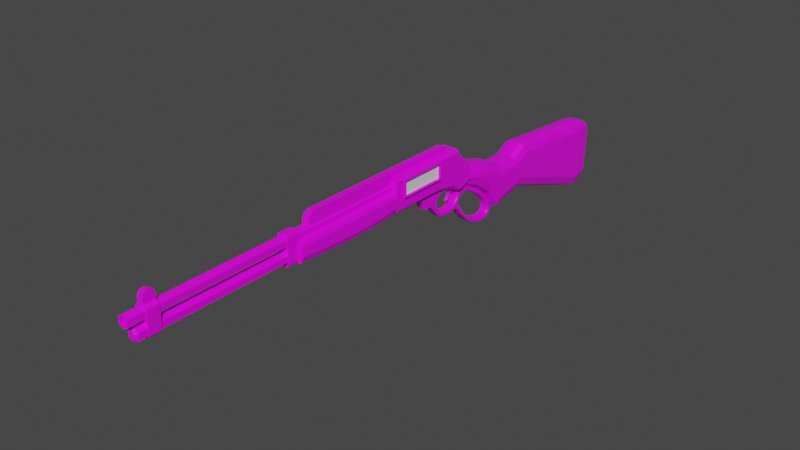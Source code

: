 # Source: LL-30.blend  (saved by Blender 3.2.14; exported with 4.5.12 LTS)
import bpy
from mathutils import Matrix  # noqa: F401  (used for matrix-valued properties, if any)

bpy.ops.wm.read_factory_settings(use_empty=True)
scene = bpy.context.scene
scene.name = 'Scene'

# ---- collections
col_collection = bpy.data.collections.new('Collection'); scene.collection.children.link(col_collection)

# ---- images (referenced by path relative to the original .blend; pixels are not part of the script)
import os
ASSET_DIR = os.environ.get("B2B_ASSET_DIR", "")  # directory of the original .blend (textures are referenced by path, not embedded)
HERE = os.path.dirname(os.path.abspath(__file__))  # packed textures are extracted next to this script under _unpacked/

def load_image(name, relpath, width, height, colorspace="sRGB"):
    """Load a texture the original file referenced (path relative to the .blend, or extracted next to this script)."""
    p = next((c for c in (os.path.join(HERE, relpath), os.path.join(ASSET_DIR, relpath)) if relpath and os.path.exists(c)), "")
    if p:
        img = bpy.data.images.load(p, check_existing=True)
        img.name = name
    else:  # same state as the original file: an image datablock whose file is absent (Cycles renders it pink)
        img = bpy.data.images.new(name, width, height)
        img.source = "FILE"
        img.filepath = "//" + (relpath or name)
    img.colorspace_settings.name = colorspace
    return img
img_8x8base_png_001 = load_image('8x8Base.png.001', '8x8Base.png', 1024, 1024, 'sRGB')

# ---- materials (node trees are filled in below, after node groups)
mat_material = bpy.data.materials.new('Material')
mat_material.alpha_threshold = 0.0
mat_material.use_transparent_shadow = False
mat_material.line_color = (0.0, 0.0, 0.0, 1.0)
mat_material_001 = bpy.data.materials.new('Material.001')
mat_material_001.use_transparent_shadow = False

# ---- material node trees
mat_material.use_nodes = True; mat_material.node_tree.nodes.clear()
_N = mat_material.node_tree.nodes; _L = mat_material.node_tree.links
n0 = _N.new('ShaderNodeOutputMaterial'); n0.name = 'Material Output'; n0.location = (300, 300)
n1 = _N.new('ShaderNodeBsdfPrincipled'); n1.name = 'Principled BSDF'; n1.location = (10, 300)
n1.distribution = 'GGX'
n1.subsurface_method = 'RANDOM_WALK_SKIN'
n1.inputs[2].default_value = 0.4
n1.inputs[3].default_value = 1.45
n1.inputs[27].default_value = (0.0, 0.0, 0.0, 1.0)
n1.inputs[28].default_value = 1.0
n2 = _N.new('ShaderNodeTexImage'); n2.name = 'Image Texture'; n2.location = (-546, 175)
n2.image = img_8x8base_png_001
n2.interpolation = 'Closest'
_L.new(n1.outputs[0], n0.inputs[0])
_L.new(n2.outputs[0], n1.inputs[0])
n0.is_active_output = True
mat_material_001.use_nodes = True; mat_material_001.node_tree.nodes.clear()
_N = mat_material_001.node_tree.nodes; _L = mat_material_001.node_tree.links
n0 = _N.new('ShaderNodeBsdfPrincipled'); n0.name = 'Principled BSDF'; n0.location = (10, 300)
n0.distribution = 'GGX'
n0.subsurface_method = 'RANDOM_WALK_SKIN'
n0.inputs[3].default_value = 1.45
n0.inputs[27].default_value = (0.0, 0.0, 0.0, 1.0)
n0.inputs[28].default_value = 1.0
n1 = _N.new('ShaderNodeOutputMaterial'); n1.name = 'Material Output'; n1.location = (300, 300)
_L.new(n0.outputs[0], n1.inputs[0])
n1.is_active_output = True

# ---- world
world_world = bpy.data.worlds.new('World'); scene.world = world_world
world_world.use_nodes = True; world_world.node_tree.nodes.clear()
_N = world_world.node_tree.nodes; _L = world_world.node_tree.links
n0 = _N.new('ShaderNodeOutputWorld'); n0.name = 'World Output'; n0.location = (300, 300)
n1 = _N.new('ShaderNodeBackground'); n1.name = 'Background'; n1.location = (10, 300)
n1.inputs[0].default_value = (0.05088, 0.05088, 0.05088, 1.0)
_L.new(n1.outputs[0], n0.inputs[0])
n0.is_active_output = True
world_world.color = (0.05088, 0.05088, 0.05088)
world_world.use_sun_shadow = False
world_world.sun_shadow_jitter_overblur = 0.0

# ---- meshes
me_cube = bpy.data.meshes.new('Cube')
me_cube.from_pydata([(0.05072, 0.1639, 0.172), (0.07511, -0.4091, 0.1614), (0.07511, -0.4091, 0.05416), (0.0, 0.156, -0.1069), (0.0, -0.4863, 0.197), (0.0, -0.4863, -0.06459), (0.0, 0.1641, 0.1862), (0.0, 0.6781, -0.09179), (0.0, 0.6643, -0.4413), (0.0, 0.868, -0.09377), (0.0, 0.8759, -0.3998), (0.0, 0.9906, -0.0285), (0.0, 0.953, -0.382), (0.0, 1.786, -0.09377), (0.0, 1.746, -0.6529), (0.0, 0.4358, -0.2089), (0.0, 0.5787, -0.3122), (0.0, 0.5456, -0.02949), (0.0, 0.4071, 0.01106), (0.0, 0.9293, -0.06113), (0.0, 0.9125, -0.3711), (0.07511, -0.04965, 0.1614), (0.07545, -0.1009, 0.1731), (0.07545, -0.2294, 0.1731), (0.07545, -0.3578, 0.1731), (0.07545, -0.3578, 0.04245), (0.07545, -0.2294, 0.04245), (0.07545, -0.09918, 0.04245), (0.07511, -0.04965, 0.05152), (0.0, 0.02752, 0.197), (0.0, -0.1009, 0.197), (0.0, -0.2294, 0.197), (0.0, -0.3578, 0.197), (0.0, 0.02752, -0.07146), (0.0, -0.1009, -0.06459), (0.0, -0.2294, -0.06459), (0.0, -0.3578, -0.06459), (0.0, 1.892, -0.1278), (0.0, 1.856, -0.6342), (0.07545, 0.2149, -0.1204), (5.883e-10, 0.2317, 0.08178), (0.0, 0.2149, -0.1204), (0.06195, 0.2375, 0.08866), (0.0, 0.2738, -0.1339), (0.0, 0.3195, 0.04711), (0.0, -0.4842, 0.104), (0.0, -0.485, -0.06162), (0.0, -1.37, -0.06215), (0.0, -1.372, 0.1013), (0.0, -0.706, 0.1034), (0.0, -0.9279, 0.1027), (0.0, -1.15, 0.102), (0.0, -0.7088, -0.08138), (0.0, -0.9292, -0.08275), (0.0, -1.15, -0.07451), (0.04109, -2.568, -0.01496), (0.03873, -1.356, -0.0138), (0.0, -0.4877, 0.1604), (0.0, -2.622, 0.1525), (0.03873, -0.4881, 0.1381), (0.03054, -2.571, 0.134), (0.03873, -0.4889, 0.09333), (0.03054, -2.571, 0.09872), (0.0, -0.4893, 0.07097), (0.0, -2.623, 0.08199), (0.04109, -2.567, 0.03521), (0.03873, -1.355, 0.03092), (0.0, -2.566, 0.06029), (0.0, -1.355, 0.05328), (0.0, -1.356, -0.03616), (0.0, -2.568, -0.04004), (0.0, -1.363, 0.1668), (0.0, -1.363, -0.05388), (0.0, -1.452, -0.05388), (0.0, -1.452, 0.1668), (0.0, -2.413, 0.172), (0.0, -2.413, -0.04037), (0.0, -2.502, -0.04037), (0.0, -2.502, 0.172), (0.0, -2.502, -0.03468), (0.03873, -2.502, -0.01232), (0.03873, -2.501, 0.0324), (0.0, -2.501, 0.05476), (0.0, -2.499, -0.04013), (0.04109, -2.498, -0.01505), (0.04109, -2.497, 0.03512), (0.0, -2.497, 0.0602), (0.02741, -2.581, -0.004996), (0.02741, -2.581, 0.02525), (0.0, -2.58, 0.04037), (0.0, -2.581, -0.02012), (0.03873, -2.622, 0.1396), (0.0, -2.622, 0.162), (0.03873, -2.623, 0.09489), (0.0, -2.624, 0.07253), (0.03054, -2.623, 0.1349), (0.0, -2.57, 0.1516), (0.03054, -2.623, 0.09962), (0.0, -2.572, 0.08109), (0.0262, -1.259, 0.1404), (0.0262, 0.09728, 0.1404), (0.0, 0.09728, 0.1404), (0.0, -1.259, 0.1404), (0.02229, -2.502, -0.04037), (0.02229, -2.502, 0.172), (0.02229, -2.413, -0.04037), (0.02229, -2.413, 0.172), (0.0262, -1.203, 0.2332), (0.0262, -1.259, 0.1771), (0.0262, -1.243, 0.2168), (0.0, -1.259, 0.1771), (0.0, -1.203, 0.2332), (0.0, -1.243, 0.2168), (0.0262, 0.09728, 0.2018), (0.0262, 0.06581, 0.2332), (0.0262, 0.08806, 0.224), (0.0, 0.06581, 0.2332), (0.0, 0.09728, 0.2018), (0.0, 0.08806, 0.224), (0.02229, -2.413, 0.2092), (0.02229, -2.451, 0.2466), (0.02229, -2.424, 0.2357), (0.0, -2.451, 0.2466), (0.0, -2.413, 0.2092), (0.0, -2.424, 0.2357), (0.0, -2.502, 0.2092), (0.0, -2.465, 0.2466), (0.0, -2.492, 0.2357), (0.02229, -2.465, 0.2466), (0.02229, -2.502, 0.2092), (0.02229, -2.492, 0.2357), (0.02229, -2.413, 0.172), (0.04457, -2.413, 0.1487), (0.04457, -2.413, -0.01708), (0.02229, -2.413, -0.04037), (0.04457, -2.502, 0.1487), (0.02229, -2.502, 0.172), (0.02229, -2.502, -0.04037), (0.04457, -2.502, -0.01708), (0.02212, -1.452, -0.05388), (0.04457, -1.452, -0.03143), (0.038, -1.452, -0.04731), (0.04457, -1.452, 0.1443), (0.02212, -1.452, 0.1668), (0.038, -1.452, 0.1602), (0.04457, -1.363, -0.03143), (0.02212, -1.363, -0.05388), (0.038, -1.363, -0.04731), (0.02212, -1.363, 0.1668), (0.04457, -1.363, 0.1443), (0.038, -1.363, 0.1602), (0.08228, -0.7066, 0.0691), (0.04802, -0.706, 0.1034), (0.07224, -0.7062, 0.09332), (0.08228, -1.371, 0.06704), (0.04802, -1.372, 0.1013), (0.07224, -1.371, 0.09126), (0.04802, -0.4842, 0.104), (0.08228, -0.4844, 0.06978), (0.07224, -0.4843, 0.09401), (0.04802, -0.9279, 0.1027), (0.08228, -0.9281, 0.06841), (0.07224, -0.9279, 0.09263), (0.08228, -1.15, 0.06772), (0.04802, -1.15, 0.102), (0.07224, -1.15, 0.09195), (0.02343, -0.7088, -0.08138), (0.08228, -0.7079, -0.02242), (0.06504, -0.7085, -0.06411), (0.02343, -0.9292, -0.08275), (0.08228, -0.9288, -0.02381), (0.06504, -0.9291, -0.06549), (0.08228, -1.15, -0.01555), (0.02343, -1.15, -0.07451), (0.06504, -1.15, -0.05724), (0.02343, -1.37, -0.06215), (0.08228, -1.371, -0.003165), (0.06504, -1.37, -0.04487), (0.08228, -0.4848, -0.002709), (0.02343, -0.485, -0.06162), (0.06504, -0.485, -0.04437), (0.0351, 0.6781, -0.09179), (0.0978, 0.6756, -0.1559), (0.07944, 0.6774, -0.1106), (0.0978, 0.8696, -0.1579), (0.03516, 0.868, -0.09377), (0.07945, 0.8685, -0.1125), (0.03522, 0.9906, -0.0285), (0.0978, 0.9834, -0.0964), (0.07947, 0.9885, -0.04839), (0.0978, 1.781, -0.1614), (0.03523, 1.786, -0.09377), (0.07947, 1.784, -0.1136), (0.07378, 0.3168, -0.003299), (0.01383, 0.3055, 0.04438), (0.05072, 0.2642, 0.06531), (0.05701, 0.3258, 0.02376), (0.0349, 0.4071, 0.01106), (0.0978, 0.4162, -0.05838), (0.07938, 0.4098, -0.009278), (0.03501, 0.5456, -0.02949), (0.0978, 0.5537, -0.09867), (0.07941, 0.548, -0.04975), (0.0978, 0.9257, -0.1278), (0.03519, 0.9293, -0.06113), (0.07947, 0.9282, -0.08067), (0.02787, 1.892, -0.1278), (0.09045, 1.887, -0.1952), (0.07212, 1.89, -0.1475), (0.0978, 0.6678, -0.3517), (0.01315, 0.6643, -0.4413), (0.07301, 0.6653, -0.4151), (0.01317, 0.8759, -0.3998), (0.0978, 0.8736, -0.3117), (0.07301, 0.8752, -0.374), (0.01318, 0.953, -0.382), (0.0978, 0.9627, -0.2914), (0.07302, 0.9558, -0.3554), (0.01317, 1.746, -0.6529), (0.0978, 1.753, -0.5618), (0.07302, 1.748, -0.6262), (0.0978, 0.5654, -0.1981), (0.01313, 0.5787, -0.3122), (0.073, 0.5748, -0.2788), (0.0978, 0.421, -0.09511), (0.0131, 0.4358, -0.2089), (0.07299, 0.4315, -0.1756), (0.0, 0.2738, -0.1339), (0.07885, 0.2955, -0.07178), (0.07545, 0.2149, -0.1204), (0.05335, 0.2827, -0.1068), (0.0978, 0.9175, -0.2784), (0.01318, 0.9125, -0.3711), (0.07302, 0.914, -0.3439), (0.09045, 1.862, -0.5432), (0.005814, 1.856, -0.6342), (0.06566, 1.858, -0.6075), (0.0, 0.156, 0.197), (0.0, -0.194, -0.09025), (0.07545, 0.2375, 0.08866), (0.02575, 0.3315, 0.041), (0.07545, 0.2759, 0.0692), (0.0, 0.3315, 0.041), (-4.492e-10, 0.1716, 0.1918), (0.06195, 0.1641, 0.1862), (0.06195, 0.2436, 0.09603), (0.01924, 0.3195, 0.04711), (0.06195, 0.2717, 0.07133), (-7.462e-10, 0.3237, 0.05546), (-4.661e-10, 0.1783, 0.1828), (0.06195, 0.1716, 0.1918), (0.05072, 0.2436, 0.09603), (0.01924, 0.3237, 0.05546), (0.06195, 0.2759, 0.07969), (-7.316e-10, 0.3137, 0.06054), (1.321e-09, 0.1639, 0.172), (0.05072, 0.1783, 0.1828), (0.05072, 0.2317, 0.08178), (0.01383, 0.3137, 0.06054), (0.05072, 0.2724, 0.08147), (-2.072e-10, 0.3055, 0.04438), (0.0, -2.533, 0.1619), (0.03873, -2.533, 0.1395), (0.03873, -2.534, 0.09483), (0.0, -2.534, 0.07247), (0.0, -2.533, 0.1619), (0.03873, -2.533, 0.1395), (0.03873, -2.534, 0.09483), (0.0, -2.534, 0.07247), (0.0, -0.1642, -0.1192), (0.0, -0.2375, -0.06011), (0.0, -0.139, -0.1677), (0.0, 0.03722, -0.05897), (0.0, -0.09441, -0.1608), (0.07545, -0.4208, 0.1731), (0.07545, -0.4208, 0.04245), (0.09159, -0.3578, 0.1731), (0.07545, -0.03795, 0.1731), (0.09159, -0.1009, 0.1731), (0.09159, -0.2294, 0.1731), (0.09159, -0.3578, 0.04245), (0.09159, -0.2294, 0.04245), (0.09159, -0.09918, 0.04245), (0.07545, -0.03795, 0.03918), (0.09159, -0.4208, 0.1731), (0.09159, -0.4208, 0.04245), (0.09159, -0.3578, 0.1614), (0.09159, -0.03795, 0.1731), (0.09159, -0.1009, 0.1614), (0.09159, -0.2294, 0.1614), (0.09159, -0.3578, 0.05416), (0.09159, -0.2294, 0.05416), (0.09159, -0.09886, 0.05416), (0.09159, -0.03795, 0.03918), (0.09159, -0.4091, 0.1614), (0.09159, -0.4091, 0.05416), (0.07511, -0.3578, 0.1614), (0.09159, -0.04965, 0.1614), (0.07511, -0.1009, 0.1614), (0.07511, -0.2294, 0.1614), (0.07511, -0.3578, 0.05416), (0.07511, -0.2294, 0.05416), (0.07511, -0.09886, 0.05416), (0.09159, -0.04965, 0.05152), (0.07545, 0.156, -0.07761), (0.04719, 0.156, -0.1069), (0.07545, 0.1835, -0.1132), (0.04719, -0.4863, -0.06459), (0.07545, -0.469, -0.03632), (0.07545, -0.4863, -0.03632), (0.04719, -0.3578, -0.06459), (0.07545, -0.3578, -0.03632), (0.04719, -0.2294, -0.06459), (0.07545, -0.2294, -0.03632), (0.04719, -0.1009, -0.06459), (0.07545, -0.1005, -0.03632), (0.07545, 0.03214, -0.04341), (0.04719, 0.02752, -0.07146), (0.05133, 0.156, 0.197), (0.07545, 0.156, 0.1728), (0.07545, 0.1705, 0.1777), (0.06195, 0.1641, 0.1862), (0.07545, -0.4208, 0.1731), (0.05133, -0.4863, 0.197), (0.07545, -0.4863, 0.1728), (0.07545, -0.3578, 0.1728), (0.05133, -0.3578, 0.197), (0.05133, 0.02752, 0.197), (0.07545, 0.02752, 0.1728), (0.05133, -0.1009, 0.197), (0.07545, -0.1009, 0.1728), (0.05133, -0.2294, 0.197), (0.07545, -0.2294, 0.1728), (0.0, -0.07495, -0.1109), (0.0, -0.03374, -0.08606), (0.03845, -0.1238, -0.1654), (0.02582, -0.139, -0.1677), (0.02582, -0.2375, -0.06011), (0.03845, -0.2196, -0.06004), (0.02582, -0.194, -0.09025), (0.03845, -0.1769, -0.08981), (0.03845, -0.1484, -0.1178), (0.02582, -0.1642, -0.1192), (0.02869, -0.09441, -0.1608), (0.03845, -0.1092, -0.1631), (0.03845, 0.02382, -0.05903), (0.02869, 0.03722, -0.05897), (0.03845, -0.04737, -0.08641), (0.02869, -0.03374, -0.08606), (0.02869, -0.07495, -0.1109), (0.03845, -0.08949, -0.1122)], [], [(25, 275, 308, 311), (300, 296, 1, 2), (201, 221, 209, 182), (307, 309, 324, 323, 4, 5), (36, 310, 307, 5), (212, 10, 20, 232), (7, 181, 185, 9), (232, 20, 12, 215), (225, 15, 16, 222), (182, 209, 213, 184), (17, 200, 181, 7), (218, 14, 38, 235), (11, 187, 191, 13), (188, 216, 219, 190), (190, 219, 234, 207), (19, 204, 187, 11), (215, 12, 14, 218), (39, 41, 43, 227, 229), (18, 197, 200, 17), (242, 240, 197, 18), (38, 37, 206, 208, 207, 234, 236, 235), (227, 43, 15, 225), (239, 39, 229, 228, 193, 241), (193, 228, 224, 198), (198, 224, 221, 201), (184, 213, 231, 203), (203, 231, 216, 188), (9, 185, 204, 19), (304, 319, 328, 316), (277, 283, 316, 328), (22, 277, 328, 330), (3, 305, 317, 33), (28, 21, 298, 302), (302, 298, 299, 301), (301, 299, 296, 300), (306, 305, 3, 41, 39), (23, 22, 330, 332), (283, 27, 315, 316), (27, 26, 313, 315), (13, 191, 206, 37), (40, 257, 195, 194, 260), (326, 32, 4, 323), (255, 0, 257, 40), (42, 244, 321, 320, 239), (53, 169, 173, 54), (172, 163, 154, 176), (46, 45, 157, 159, 158, 178, 180, 179), (178, 158, 151, 167), (175, 177, 176, 154, 156, 155, 48, 47), (54, 173, 175, 47), (46, 179, 166, 52), (152, 49, 50, 160), (170, 161, 163, 172), (164, 51, 48, 155), (157, 45, 49, 152), (160, 50, 51, 164), (56, 80, 79, 69), (78, 104, 129, 125), (265, 92, 91, 266), (66, 81, 80, 56), (137, 138, 135, 136, 104, 103), (266, 91, 93, 267), (72, 71, 148, 150, 149, 145, 147, 146), (148, 71, 74, 143), (267, 93, 94, 268), (105, 134, 137, 103), (105, 106, 131, 132, 133, 134), (103, 104, 78, 77), (85, 65, 55, 84), (72, 146, 139, 73), (84, 55, 70, 83), (68, 82, 81, 66), (145, 149, 142, 140), (86, 67, 65, 85), (82, 86, 85, 81), (80, 84, 83, 79), (81, 85, 84, 80), (65, 67, 89, 88), (70, 55, 87, 90), (55, 65, 88, 87), (88, 89, 90, 87), (60, 96, 98, 62), (58, 95, 91, 92), (95, 97, 93, 91), (97, 64, 94, 93), (96, 60, 95, 58), (60, 62, 97, 95), (62, 98, 64, 97), (100, 113, 115, 114, 107, 109, 108, 99), (99, 108, 110, 102), (101, 100, 99, 102), (347, 345, 338, 340), (342, 339, 238, 269), (339, 337, 270, 238), (336, 342, 269, 271), (273, 343, 344, 335, 336, 271), (104, 106, 119, 121, 120, 128, 130, 129), (133, 132, 135, 138), (76, 105, 103, 77), (76, 75, 106, 105), (106, 75, 123, 119), (107, 111, 112, 109), (109, 112, 110, 108), (101, 117, 113, 100), (116, 114, 115, 118), (118, 115, 113, 117), (114, 116, 111, 107), (122, 120, 121, 124), (124, 121, 119, 123), (128, 126, 127, 130), (130, 127, 125, 129), (120, 122, 126, 128), (137, 134, 133, 138), (131, 136, 135, 132), (131, 106, 104, 136), (148, 143, 144, 150), (150, 144, 142, 149), (139, 146, 147, 141), (141, 147, 145, 140), (139, 141, 140, 142, 144, 143, 74, 73), (152, 160, 162, 153), (153, 162, 161, 151), (164, 155, 156, 165), (165, 156, 154, 163), (160, 164, 165, 162), (162, 165, 163, 161), (157, 152, 153, 159), (159, 153, 151, 158), (52, 166, 169, 53), (173, 169, 171, 174), (174, 171, 170, 172), (169, 166, 168, 171), (171, 168, 167, 170), (166, 179, 180, 168), (168, 180, 178, 167), (175, 173, 174, 177), (177, 174, 172, 176), (167, 151, 161, 170), (193, 196, 241), (196, 240, 241), (182, 184, 186, 183), (183, 186, 185, 181), (201, 182, 183, 202), (202, 183, 181, 200), (204, 185, 186, 205), (205, 186, 184, 203), (191, 187, 189, 192), (192, 189, 188, 190), (198, 201, 202, 199), (199, 202, 200, 197), (187, 204, 205, 189), (189, 205, 203, 188), (206, 191, 192, 208), (208, 192, 190, 207), (193, 198, 199, 196), (196, 199, 197, 240), (222, 16, 8, 210), (227, 230, 229), (230, 228, 229), (213, 209, 211, 214), (214, 211, 210, 212), (232, 215, 217, 233), (233, 217, 216, 231), (219, 216, 217, 220), (220, 217, 215, 218), (209, 221, 223, 211), (211, 223, 222, 210), (221, 224, 226, 223), (223, 226, 225, 222), (212, 232, 233, 214), (214, 233, 231, 213), (234, 219, 220, 236), (236, 220, 218, 235), (224, 228, 230, 226), (226, 230, 227, 225), (210, 8, 10, 212), (320, 319, 304, 306, 39, 239), (274, 24, 325, 322), (246, 247, 241, 240), (247, 42, 239, 241), (44, 246, 240, 242), (250, 243, 6, 244), (245, 250, 244, 42), (252, 253, 247, 246), (253, 245, 42, 247), (248, 252, 246, 44), (256, 249, 243, 250), (251, 256, 250, 245), (258, 259, 253, 252), (259, 251, 245, 253), (254, 258, 252, 248), (0, 255, 249, 256), (257, 0, 256, 251), (194, 195, 259, 258), (195, 257, 251, 259), (260, 194, 258, 254), (61, 263, 264, 63), (59, 262, 263, 61), (57, 261, 262, 59), (263, 267, 268, 264), (262, 266, 267, 263), (261, 265, 266, 262), (24, 23, 332, 325), (275, 274, 322, 324, 309, 308), (327, 29, 30, 329), (329, 30, 31, 331), (331, 31, 32, 326), (26, 25, 311, 313), (35, 312, 310, 36), (34, 314, 312, 35), (33, 317, 314, 34), (285, 284, 274, 275), (284, 276, 24, 274), (278, 287, 277, 22), (279, 278, 22, 23), (276, 279, 23, 24), (280, 285, 275, 25), (281, 280, 25, 26), (282, 281, 26, 27), (293, 282, 27, 283), (287, 293, 283, 277), (295, 294, 284, 285), (294, 286, 276, 284), (288, 297, 287, 278), (289, 288, 278, 279), (286, 289, 279, 276), (290, 295, 285, 280), (291, 290, 280, 281), (292, 291, 281, 282), (303, 292, 282, 293), (297, 303, 293, 287), (2, 1, 294, 295), (1, 296, 286, 294), (298, 21, 297, 288), (299, 298, 288, 289), (296, 299, 289, 286), (300, 2, 295, 290), (301, 300, 290, 291), (302, 301, 291, 292), (28, 302, 292, 303), (21, 28, 303, 297), (304, 305, 306), (307, 308, 309), (317, 305, 304, 316), (307, 310, 311, 308), (310, 312, 313, 311), (312, 314, 315, 313), (314, 317, 316, 315), (318, 237, 29, 327), (318, 319, 320, 321), (322, 323, 324), (326, 323, 322, 325), (318, 327, 328, 319), (327, 329, 330, 328), (329, 331, 332, 330), (331, 326, 325, 332), (244, 6, 237, 318, 321), (333, 334, 348, 349), (345, 346, 272, 270, 337, 338), (350, 347, 340, 341), (334, 272, 346, 348), (342, 336, 335, 341), (337, 339, 340, 338), (339, 342, 341, 340), (273, 333, 349, 343), (350, 344, 343, 349), (345, 347, 348, 346), (347, 350, 349, 348), (344, 350, 341, 335)])
me_cube.polygons.foreach_set('material_index', [0, 1, 0, 0, 0, 0, 0, 0, 0, 0, 0, 0, 0, 0, 0, 0, 0, 0, 0, 0, 0, 0, 0, 0, 0, 0, 0, 0, 0, 0, 0, 0, 1, 1, 1, 0, 0, 0, 0, 0, 1, 0, 1, 0, 0, 0, 0, 0, 0, 0, 0, 0, 0, 0, 0, 0, 0, 0, 0, 0, 0, 0, 0, 0, 0, 0, 0, 0, 0, 0, 0, 0, 0, 0, 0, 0, 0, 0, 0, 0, 0, 1, 0, 0, 0, 0, 0, 0, 0, 0, 0, 0, 0, 0, 0, 0, 0, 0, 0, 0, 0, 0, 0, 0, 0, 0, 0, 0, 0, 0, 0, 0, 0, 0, 0, 0, 0, 0, 0, 0, 0, 0, 0, 0, 0, 0, 0, 0, 0, 0, 0, 0, 0, 0, 0, 0, 0, 0, 0, 0, 0, 0, 0, 0, 0, 0, 0, 0, 0, 0, 0, 0, 0, 0, 0, 0, 0, 0, 0, 0, 0, 0, 0, 0, 0, 0, 0, 0, 0, 0, 0, 0, 0, 0, 0, 0, 0, 0, 0, 0, 0, 0, 0, 0, 0, 0, 0, 0, 0, 0, 0, 0, 0, 0, 0, 0, 0, 0, 0, 0, 0, 0, 0, 0, 0, 0, 0, 0, 0, 0, 0, 0, 0, 0, 0, 0, 0, 0, 0, 0, 0, 0, 0, 0, 0, 0, 0, 0, 0, 0, 0, 0, 0, 0, 0, 0, 0, 0, 0, 0, 0, 0, 0, 0, 0, 0, 0, 0, 0, 0, 0, 0, 0, 0, 0, 0, 0, 0, 0, 0, 0, 0, 0, 0, 0, 0, 0, 0, 0])
_uv = me_cube.uv_layers.new(name='UVMap')
_uv.uv.foreach_set('vector', [0.07044, 0.9345, 0.07044, 0.9345, 0.07044, 0.9345, 0.07044, 0.9345, 0.07044, 0.9345, 0.07044, 0.9345, 0.07044, 0.9345, 0.07044, 0.9345, 0.9455, 0.8947, 0.9455, 0.8947, 0.9455, 0.8947, 0.9455, 0.8947, 0.07044, 0.9345, 0.07044, 0.9345, 0.07044, 0.9345, 0.07044, 0.9345, 0.07044, 0.9345, 0.07044, 0.9345, 0.07044, 0.9345, 0.07044, 0.9345, 0.07044, 0.9345, 0.07044, 0.9345, 0.9455, 0.8947, 0.9455, 0.8947, 0.9455, 0.8947, 0.9455, 0.8947, 0.9455, 0.8947, 0.9455, 0.8947, 0.9455, 0.8947, 0.9455, 0.8947, 0.9455, 0.8947, 0.9455, 0.8947, 0.9455, 0.8947, 0.9455, 0.8947, 0.9455, 0.8947, 0.9455, 0.8947, 0.9455, 0.8947, 0.9455, 0.8947, 0.9455, 0.8947, 0.9455, 0.8947, 0.9455, 0.8947, 0.9455, 0.8947, 0.9455, 0.8947, 0.9455, 0.8947, 0.9455, 0.8947, 0.9455, 0.8947, 0.9455, 0.8947, 0.9455, 0.8947, 0.9455, 0.8947, 0.9455, 0.8947, 0.9455, 0.8947, 0.9455, 0.8947, 0.9455, 0.8947, 0.9455, 0.8947, 0.9455, 0.8947, 0.9455, 0.8947, 0.9455, 0.8947, 0.9455, 0.8947, 0.9455, 0.8947, 0.9455, 0.8947, 0.9455, 0.8947, 0.9455, 0.8947, 0.9455, 0.8947, 0.9455, 0.8947, 0.9455, 0.8947, 0.9455, 0.8947, 0.9455, 0.8947, 0.9455, 0.8947, 0.9455, 0.8947, 0.9455, 0.8947, 0.9455, 0.8947, 0.9455, 0.8947, 0.9455, 0.8947, 0.9455, 0.8947, 0.9455, 0.8947, 0.9455, 0.8947, 0.9455, 0.8947, 0.9455, 0.8947, 0.9455, 0.8947, 0.9455, 0.8947, 0.9455, 0.8947, 0.9455, 0.8947, 0.9455, 0.8947, 0.9455, 0.8947, 0.9455, 0.8947, 0.9455, 0.8947, 0.9455, 0.8947, 0.9455, 0.8947, 0.9455, 0.8947, 0.9455, 0.8947, 0.9455, 0.8947, 0.9455, 0.8947, 0.9455, 0.8947, 0.9455, 0.8947, 0.9455, 0.8947, 0.9455, 0.8947, 0.9455, 0.8947, 0.9455, 0.8947, 0.9455, 0.8947, 0.9455, 0.8947, 0.9455, 0.8947, 0.9455, 0.8947, 0.9455, 0.8947, 0.9455, 0.8947, 0.9455, 0.8947, 0.9455, 0.8947, 0.9455, 0.8947, 0.9455, 0.8947, 0.9455, 0.8947, 0.9455, 0.8947, 0.9455, 0.8947, 0.9455, 0.8947, 0.9455, 0.8947, 0.9455, 0.8947, 0.9455, 0.8947, 0.9455, 0.8947, 0.9455, 0.8947, 0.9455, 0.8947, 0.9455, 0.8947, 0.9455, 0.8947, 0.9455, 0.8947, 0.07044, 0.9345, 0.07044, 0.9345, 0.07044, 0.9345, 0.07044, 0.9345, 0.07044, 0.9345, 0.07044, 0.9345, 0.07044, 0.9345, 0.07044, 0.9345, 0.07044, 0.9345, 0.07044, 0.9345, 0.07044, 0.9345, 0.07044, 0.9345, 0.07044, 0.9345, 0.07044, 0.9345, 0.07044, 0.9345, 0.07044, 0.9345, 0.07044, 0.9345, 0.07044, 0.9345, 0.07044, 0.9345, 0.07044, 0.9345, 0.07044, 0.9345, 0.07044, 0.9345, 0.07044, 0.9345, 0.07044, 0.9345, 0.07044, 0.9345, 0.07044, 0.9345, 0.07044, 0.9345, 0.07044, 0.9345, 0.07044, 0.9345, 0.07044, 0.9345, 0.07044, 0.9345, 0.07044, 0.9345, 0.07044, 0.9345, 0.07044, 0.9345, 0.07044, 0.9345, 0.07044, 0.9345, 0.07044, 0.9345, 0.07044, 0.9345, 0.07044, 0.9345, 0.07044, 0.9345, 0.07044, 0.9345, 0.07044, 0.9345, 0.07044, 0.9345, 0.07044, 0.9345, 0.07044, 0.9345, 0.9455, 0.8947, 0.9455, 0.8947, 0.9455, 0.8947, 0.9455, 0.8947, 0.07044, 0.9345, 0.07044, 0.9345, 0.07044, 0.9345, 0.07044, 0.9345, 0.07044, 0.9345, 0.07044, 0.9345, 0.07044, 0.9345, 0.07044, 0.9345, 0.07044, 0.9345, 0.07044, 0.9345, 0.07044, 0.9345, 0.07044, 0.9345, 0.07044, 0.9345, 0.07044, 0.9345, 0.07044, 0.9345, 0.07044, 0.9345, 0.07044, 0.9345, 0.07044, 0.9345, 0.9455, 0.8947, 0.9455, 0.8947, 0.9455, 0.8947, 0.9455, 0.8947, 0.9455, 0.8947, 0.9455, 0.8947, 0.9455, 0.8947, 0.9455, 0.8947, 0.9455, 0.8947, 0.9455, 0.8947, 0.9455, 0.8947, 0.9455, 0.8947, 0.9455, 0.8947, 0.9455, 0.8947, 0.9455, 0.8947, 0.9455, 0.8947, 0.9455, 0.8947, 0.9455, 0.8947, 0.9455, 0.8947, 0.9455, 0.8947, 0.9455, 0.8947, 0.9455, 0.8947, 0.9455, 0.8947, 0.9455, 0.8947, 0.9455, 0.8947, 0.9455, 0.8947, 0.9455, 0.8947, 0.9455, 0.8947, 0.9455, 0.8947, 0.9455, 0.8947, 0.9455, 0.8947, 0.9455, 0.8947, 0.9455, 0.8947, 0.9455, 0.8947, 0.9455, 0.8947, 0.9455, 0.8947, 0.9455, 0.8947, 0.9455, 0.8947, 0.9455, 0.8947, 0.9455, 0.8947, 0.9455, 0.8947, 0.9455, 0.8947, 0.9455, 0.8947, 0.9455, 0.8947, 0.9455, 0.8947, 0.9455, 0.8947, 0.9455, 0.8947, 0.9455, 0.8947, 0.9455, 0.8947, 0.9455, 0.8947, 0.9455, 0.8947, 0.9455, 0.8947, 0.9455, 0.8947, 0.9455, 0.8947, 0.9455, 0.8947, 0.9455, 0.8947, 0.07044, 0.9345, 0.07044, 0.9345, 0.07044, 0.9345, 0.07044, 0.9345, 0.9455, 0.8947, 0.9455, 0.8947, 0.9455, 0.8947, 0.9455, 0.8947, 0.9455, 0.8947, 0.9455, 0.8947, 0.9455, 0.8947, 0.9455, 0.8947, 0.07044, 0.9345, 0.07044, 0.9345, 0.07044, 0.9345, 0.07044, 0.9345, 0.9455, 0.8947, 0.9455, 0.8947, 0.9455, 0.8947, 0.9455, 0.8947, 0.9455, 0.8947, 0.9455, 0.8947, 0.9455, 0.8947, 0.9455, 0.8947, 0.9455, 0.8947, 0.9455, 0.8947, 0.9455, 0.8947, 0.9455, 0.8947, 0.9455, 0.8947, 0.9455, 0.8947, 0.9455, 0.8947, 0.9455, 0.8947, 0.9455, 0.8947, 0.9455, 0.8947, 0.9455, 0.8947, 0.9455, 0.8947, 0.9455, 0.8947, 0.9455, 0.8947, 0.9455, 0.8947, 0.9455, 0.8947, 0.9455, 0.8947, 0.9455, 0.8947, 0.9455, 0.8947, 0.9455, 0.8947, 0.9455, 0.8947, 0.9455, 0.8947, 0.9455, 0.8947, 0.9455, 0.8947, 0.9455, 0.8947, 0.9455, 0.8947, 0.9455, 0.8947, 0.9455, 0.8947, 0.9455, 0.8947, 0.9455, 0.8947, 0.9455, 0.8947, 0.9455, 0.8947, 0.9455, 0.8947, 0.9455, 0.8947, 0.9455, 0.8947, 0.9455, 0.8947, 0.9455, 0.8947, 0.9455, 0.8947, 0.9455, 0.8947, 0.9455, 0.8947, 0.9455, 0.8947, 0.9455, 0.8947, 0.9455, 0.8947, 0.9455, 0.8947, 0.07044, 0.9345, 0.07044, 0.9345, 0.07044, 0.9345, 0.07044, 0.9345, 0.9455, 0.8947, 0.9455, 0.8947, 0.9455, 0.8947, 0.9455, 0.8947, 0.9455, 0.8947, 0.9455, 0.8947, 0.9455, 0.8947, 0.9455, 0.8947, 0.07044, 0.9345, 0.07044, 0.9345, 0.07044, 0.9345, 0.07044, 0.9345, 0.07044, 0.9345, 0.07044, 0.9345, 0.07044, 0.9345, 0.07044, 0.9345, 0.07044, 0.9345, 0.07044, 0.9345, 0.07044, 0.9345, 0.07044, 0.9345, 0.9455, 0.8947, 0.9455, 0.8947, 0.9455, 0.8947, 0.9455, 0.8947, 0.9455, 0.8947, 0.9455, 0.8947, 0.9455, 0.8947, 0.9455, 0.8947, 0.9455, 0.8947, 0.9455, 0.8947, 0.9455, 0.8947, 0.9455, 0.8947, 0.9455, 0.8947, 0.9455, 0.8947, 0.9455, 0.8947, 0.9455, 0.8947, 0.07044, 0.9345, 0.07044, 0.9345, 0.07044, 0.9345, 0.07044, 0.9345, 0.9455, 0.8947, 0.9455, 0.8947, 0.9455, 0.8947, 0.9455, 0.8947, 0.9455, 0.8947, 0.9455, 0.8947, 0.9455, 0.8947, 0.9455, 0.8947, 0.9455, 0.8947, 0.9455, 0.8947, 0.9455, 0.8947, 0.9455, 0.8947, 0.9455, 0.8947, 0.9455, 0.8947, 0.9455, 0.8947, 0.9455, 0.8947, 0.9455, 0.8947, 0.9455, 0.8947, 0.9455, 0.8947, 0.9455, 0.8947, 0.9455, 0.8947, 0.9455, 0.8947, 0.9455, 0.8947, 0.9455, 0.8947, 0.9455, 0.8947, 0.9455, 0.8947, 0.9455, 0.8947, 0.9455, 0.8947, 0.9455, 0.8947, 0.9455, 0.8947, 0.9455, 0.8947, 0.9455, 0.8947, 0.9455, 0.8947, 0.9455, 0.8947, 0.9455, 0.8947, 0.9455, 0.8947, 0.9455, 0.8947, 0.9455, 0.8947, 0.9455, 0.8947, 0.9455, 0.8947, 0.9455, 0.8947, 0.9455, 0.8947, 0.9455, 0.8947, 0.9455, 0.8947, 0.9455, 0.8947, 0.9455, 0.8947, 0.9455, 0.8947, 0.9455, 0.8947, 0.9455, 0.8947, 0.9455, 0.8947, 0.9455, 0.8947, 0.9455, 0.8947, 0.9455, 0.8947, 0.9455, 0.8947, 0.9455, 0.8947, 0.9455, 0.8947, 0.9455, 0.8947, 0.9455, 0.8947, 0.9455, 0.8947, 0.9455, 0.8947, 0.9455, 0.8947, 0.9455, 0.8947, 0.9455, 0.8947, 0.9455, 0.8947, 0.9455, 0.8947, 0.9455, 0.8947, 0.9455, 0.8947, 0.9455, 0.8947, 0.9455, 0.8947, 0.9455, 0.8947, 0.9455, 0.8947, 0.9455, 0.8947, 0.9455, 0.8947, 0.9455, 0.8947, 0.9455, 0.8947, 0.9455, 0.8947, 0.9455, 0.8947, 0.9455, 0.8947, 0.9455, 0.8947, 0.9455, 0.8947, 0.9455, 0.8947, 0.9455, 0.8947, 0.9455, 0.8947, 0.9455, 0.8947, 0.9455, 0.8947, 0.9455, 0.8947, 0.9455, 0.8947, 0.9455, 0.8947, 0.9455, 0.8947, 0.9455, 0.8947, 0.9455, 0.8947, 0.9455, 0.8947, 0.9455, 0.8947, 0.9455, 0.8947, 0.9455, 0.8947, 0.9455, 0.8947, 0.9455, 0.8947, 0.9455, 0.8947, 0.9455, 0.8947, 0.9455, 0.8947, 0.9455, 0.8947, 0.9455, 0.8947, 0.9455, 0.8947, 0.9455, 0.8947, 0.9455, 0.8947, 0.9455, 0.8947, 0.9455, 0.8947, 0.9455, 0.8947, 0.9455, 0.8947, 0.9455, 0.8947, 0.9455, 0.8947, 0.9455, 0.8947, 0.9455, 0.8947, 0.9455, 0.8947, 0.9455, 0.8947, 0.9455, 0.8947, 0.9455, 0.8947, 0.9455, 0.8947, 0.9455, 0.8947, 0.9455, 0.8947, 0.9455, 0.8947, 0.9455, 0.8947, 0.9455, 0.8947, 0.9455, 0.8947, 0.9455, 0.8947, 0.9455, 0.8947, 0.9455, 0.8947, 0.9455, 0.8947, 0.9455, 0.8947, 0.9455, 0.8947, 0.9455, 0.8947, 0.9455, 0.8947, 0.9455, 0.8947, 0.9455, 0.8947, 0.9455, 0.8947, 0.9455, 0.8947, 0.9455, 0.8947, 0.9455, 0.8947, 0.9455, 0.8947, 0.9455, 0.8947, 0.9455, 0.8947, 0.9455, 0.8947, 0.9455, 0.8947, 0.9455, 0.8947, 0.9455, 0.8947, 0.9455, 0.8947, 0.9455, 0.8947, 0.9455, 0.8947, 0.9455, 0.8947, 0.9455, 0.8947, 0.9455, 0.8947, 0.9455, 0.8947, 0.9455, 0.8947, 0.9455, 0.8947, 0.9455, 0.8947, 0.9455, 0.8947, 0.9455, 0.8947, 0.9455, 0.8947, 0.9455, 0.8947, 0.9455, 0.8947, 0.9455, 0.8947, 0.9455, 0.8947, 0.9455, 0.8947, 0.9455, 0.8947, 0.9455, 0.8947, 0.9455, 0.8947, 0.9455, 0.8947, 0.9455, 0.8947, 0.9455, 0.8947, 0.9455, 0.8947, 0.9455, 0.8947, 0.9455, 0.8947, 0.9455, 0.8947, 0.9455, 0.8947, 0.9455, 0.8947, 0.9455, 0.8947, 0.9455, 0.8947, 0.9455, 0.8947, 0.9455, 0.8947, 0.9455, 0.8947, 0.9455, 0.8947, 0.9455, 0.8947, 0.9455, 0.8947, 0.9455, 0.8947, 0.9455, 0.8947, 0.9455, 0.8947, 0.9455, 0.8947, 0.9455, 0.8947, 0.9455, 0.8947, 0.9455, 0.8947, 0.9455, 0.8947, 0.9455, 0.8947, 0.9455, 0.8947, 0.9455, 0.8947, 0.9455, 0.8947, 0.9455, 0.8947, 0.9455, 0.8947, 0.9455, 0.8947, 0.9455, 0.8947, 0.9455, 0.8947, 0.9455, 0.8947, 0.9455, 0.8947, 0.9455, 0.8947, 0.9455, 0.8947, 0.9455, 0.8947, 0.9455, 0.8947, 0.9455, 0.8947, 0.9455, 0.8947, 0.9455, 0.8947, 0.9455, 0.8947, 0.9455, 0.8947, 0.9455, 0.8947, 0.9455, 0.8947, 0.9455, 0.8947, 0.9455, 0.8947, 0.9455, 0.8947, 0.9455, 0.8947, 0.9455, 0.8947, 0.9455, 0.8947, 0.9455, 0.8947, 0.9455, 0.8947, 0.9455, 0.8947, 0.9455, 0.8947, 0.9455, 0.8947, 0.9455, 0.8947, 0.9455, 0.8947, 0.9455, 0.8947, 0.9455, 0.8947, 0.9455, 0.8947, 0.9455, 0.8947, 0.9455, 0.8947, 0.9455, 0.8947, 0.9455, 0.8947, 0.9455, 0.8947, 0.9455, 0.8947, 0.9455, 0.8947, 0.9455, 0.8947, 0.9455, 0.8947, 0.9455, 0.8947, 0.9455, 0.8947, 0.9455, 0.8947, 0.9455, 0.8947, 0.9455, 0.8947, 0.9455, 0.8947, 0.9455, 0.8947, 0.9455, 0.8947, 0.9455, 0.8947, 0.9455, 0.8947, 0.9455, 0.8947, 0.9455, 0.8947, 0.9455, 0.8947, 0.9455, 0.8947, 0.9455, 0.8947, 0.9455, 0.8947, 0.9455, 0.8947, 0.9455, 0.8947, 0.9455, 0.8947, 0.9455, 0.8947, 0.9455, 0.8947, 0.9455, 0.8947, 0.9455, 0.8947, 0.9455, 0.8947, 0.9455, 0.8947, 0.9455, 0.8947, 0.9455, 0.8947, 0.9455, 0.8947, 0.9455, 0.8947, 0.9455, 0.8947, 0.9455, 0.8947, 0.9455, 0.8947, 0.9455, 0.8947, 0.9455, 0.8947, 0.9455, 0.8947, 0.9455, 0.8947, 0.9455, 0.8947, 0.9455, 0.8947, 0.9455, 0.8947, 0.9455, 0.8947, 0.9455, 0.8947, 0.9455, 0.8947, 0.9455, 0.8947, 0.9455, 0.8947, 0.9455, 0.8947, 0.9455, 0.8947, 0.9455, 0.8947, 0.9455, 0.8947, 0.9455, 0.8947, 0.9455, 0.8947, 0.9455, 0.8947, 0.9455, 0.8947, 0.9455, 0.8947, 0.9455, 0.8947, 0.9455, 0.8947, 0.9455, 0.8947, 0.9455, 0.8947, 0.9455, 0.8947, 0.9455, 0.8947, 0.9455, 0.8947, 0.9455, 0.8947, 0.9455, 0.8947, 0.9455, 0.8947, 0.9455, 0.8947, 0.9455, 0.8947, 0.9455, 0.8947, 0.9455, 0.8947, 0.9455, 0.8947, 0.9455, 0.8947, 0.9455, 0.8947, 0.9455, 0.8947, 0.9455, 0.8947, 0.9455, 0.8947, 0.9455, 0.8947, 0.9455, 0.8947, 0.9455, 0.8947, 0.9455, 0.8947, 0.9455, 0.8947, 0.9455, 0.8947, 0.9455, 0.8947, 0.9455, 0.8947, 0.9455, 0.8947, 0.9455, 0.8947, 0.9455, 0.8947, 0.9455, 0.8947, 0.9455, 0.8947, 0.9455, 0.8947, 0.9455, 0.8947, 0.9455, 0.8947, 0.9455, 0.8947, 0.9455, 0.8947, 0.9455, 0.8947, 0.9455, 0.8947, 0.9455, 0.8947, 0.9455, 0.8947, 0.9455, 0.8947, 0.9455, 0.8947, 0.9455, 0.8947, 0.9455, 0.8947, 0.9455, 0.8947, 0.9455, 0.8947, 0.9455, 0.8947, 0.9455, 0.8947, 0.9455, 0.8947, 0.9455, 0.8947, 0.9455, 0.8947, 0.9455, 0.8947, 0.9455, 0.8947, 0.9455, 0.8947, 0.9455, 0.8947, 0.9455, 0.8947, 0.9455, 0.8947, 0.9455, 0.8947, 0.9455, 0.8947, 0.9455, 0.8947, 0.9455, 0.8947, 0.9455, 0.8947, 0.9455, 0.8947, 0.9455, 0.8947, 0.9455, 0.8947, 0.9455, 0.8947, 0.9455, 0.8947, 0.9455, 0.8947, 0.9455, 0.8947, 0.9455, 0.8947, 0.9455, 0.8947, 0.9455, 0.8947, 0.9455, 0.8947, 0.9455, 0.8947, 0.9455, 0.8947, 0.9455, 0.8947, 0.9455, 0.8947, 0.9455, 0.8947, 0.9455, 0.8947, 0.9455, 0.8947, 0.9455, 0.8947, 0.9455, 0.8947, 0.9455, 0.8947, 0.9455, 0.8947, 0.9455, 0.8947, 0.9455, 0.8947, 0.9455, 0.8947, 0.9455, 0.8947, 0.9455, 0.8947, 0.9455, 0.8947, 0.9455, 0.8947, 0.9455, 0.8947, 0.9455, 0.8947, 0.07044, 0.9345, 0.07044, 0.9345, 0.07044, 0.9345, 0.07044, 0.9345, 0.07044, 0.9345, 0.07044, 0.9345, 0.07044, 0.9345, 0.07044, 0.9345, 0.07044, 0.9345, 0.07044, 0.9345, 0.9455, 0.8947, 0.9455, 0.8947, 0.9455, 0.8947, 0.9455, 0.8947, 0.9455, 0.8947, 0.9455, 0.8947, 0.9455, 0.8947, 0.9455, 0.8947, 0.9455, 0.8947, 0.9455, 0.8947, 0.9455, 0.8947, 0.9455, 0.8947, 0.9455, 0.8947, 0.9455, 0.8947, 0.9455, 0.8947, 0.9455, 0.8947, 0.9455, 0.8947, 0.9455, 0.8947, 0.9455, 0.8947, 0.9455, 0.8947, 0.9455, 0.8947, 0.9455, 0.8947, 0.9455, 0.8947, 0.9455, 0.8947, 0.9455, 0.8947, 0.9455, 0.8947, 0.9455, 0.8947, 0.9455, 0.8947, 0.9455, 0.8947, 0.9455, 0.8947, 0.9455, 0.8947, 0.9455, 0.8947, 0.9455, 0.8947, 0.9455, 0.8947, 0.9455, 0.8947, 0.9455, 0.8947, 0.9455, 0.8947, 0.9455, 0.8947, 0.9455, 0.8947, 0.9455, 0.8947, 0.9455, 0.8947, 0.9455, 0.8947, 0.9455, 0.8947, 0.9455, 0.8947, 0.9455, 0.8947, 0.9455, 0.8947, 0.9455, 0.8947, 0.9455, 0.8947, 0.9455, 0.8947, 0.9455, 0.8947, 0.9455, 0.8947, 0.9455, 0.8947, 0.9455, 0.8947, 0.9455, 0.8947, 0.9455, 0.8947, 0.9455, 0.8947, 0.9455, 0.8947, 0.9455, 0.8947, 0.9455, 0.8947, 0.9455, 0.8947, 0.9455, 0.8947, 0.9455, 0.8947, 0.9455, 0.8947, 0.9455, 0.8947, 0.9455, 0.8947, 0.9455, 0.8947, 0.9455, 0.8947, 0.9455, 0.8947, 0.9455, 0.8947, 0.9455, 0.8947, 0.9455, 0.8947, 0.9455, 0.8947, 0.07044, 0.9345, 0.07044, 0.9345, 0.07044, 0.9345, 0.07044, 0.9345, 0.07044, 0.9345, 0.07044, 0.9345, 0.07044, 0.9345, 0.07044, 0.9345, 0.07044, 0.9345, 0.07044, 0.9345, 0.07044, 0.9345, 0.07044, 0.9345, 0.07044, 0.9345, 0.07044, 0.9345, 0.07044, 0.9345, 0.07044, 0.9345, 0.07044, 0.9345, 0.07044, 0.9345, 0.07044, 0.9345, 0.07044, 0.9345, 0.07044, 0.9345, 0.07044, 0.9345, 0.07044, 0.9345, 0.07044, 0.9345, 0.07044, 0.9345, 0.07044, 0.9345, 0.07044, 0.9345, 0.07044, 0.9345, 0.07044, 0.9345, 0.07044, 0.9345, 0.07044, 0.9345, 0.07044, 0.9345, 0.07044, 0.9345, 0.07044, 0.9345, 0.07044, 0.9345, 0.07044, 0.9345, 0.07044, 0.9345, 0.07044, 0.9345, 0.07044, 0.9345, 0.07044, 0.9345, 0.07044, 0.9345, 0.07044, 0.9345, 0.07044, 0.9345, 0.07044, 0.9345, 0.07044, 0.9345, 0.07044, 0.9345, 0.07044, 0.9345, 0.07044, 0.9345, 0.07044, 0.9345, 0.07044, 0.9345, 0.07044, 0.9345, 0.07044, 0.9345, 0.07044, 0.9345, 0.07044, 0.9345, 0.07044, 0.9345, 0.07044, 0.9345, 0.07044, 0.9345, 0.07044, 0.9345, 0.07044, 0.9345, 0.07044, 0.9345, 0.07044, 0.9345, 0.07044, 0.9345, 0.9455, 0.8947, 0.9455, 0.8947, 0.9455, 0.8947, 0.9455, 0.8947, 0.9455, 0.8947, 0.9455, 0.8947, 0.9455, 0.8947, 0.9455, 0.8947, 0.9455, 0.8947, 0.9455, 0.8947, 0.9455, 0.8947, 0.9455, 0.8947, 0.9455, 0.8947, 0.9455, 0.8947, 0.9455, 0.8947, 0.9455, 0.8947, 0.9455, 0.8947, 0.9455, 0.8947, 0.9455, 0.8947, 0.9455, 0.8947, 0.9455, 0.8947, 0.9455, 0.8947, 0.9455, 0.8947, 0.9455, 0.8947, 0.9455, 0.8947, 0.9455, 0.8947, 0.9455, 0.8947, 0.9455, 0.8947, 0.9455, 0.8947, 0.9455, 0.8947, 0.9455, 0.8947, 0.9455, 0.8947, 0.9455, 0.8947, 0.9455, 0.8947, 0.9455, 0.8947, 0.9455, 0.8947, 0.9455, 0.8947, 0.9455, 0.8947, 0.9455, 0.8947, 0.9455, 0.8947, 0.9455, 0.8947, 0.9455, 0.8947, 0.9455, 0.8947, 0.9455, 0.8947, 0.9455, 0.8947, 0.9455, 0.8947, 0.9455, 0.8947, 0.9455, 0.8947, 0.9455, 0.8947, 0.9455, 0.8947, 0.9455, 0.8947, 0.9455, 0.8947, 0.9455, 0.8947, 0.9455, 0.8947, 0.9455, 0.8947, 0.9455, 0.8947, 0.9455, 0.8947, 0.9455, 0.8947, 0.9455, 0.8947, 0.9455, 0.8947, 0.9455, 0.8947, 0.9455, 0.8947, 0.9455, 0.8947, 0.9455, 0.8947, 0.9455, 0.8947, 0.9455, 0.8947, 0.9455, 0.8947, 0.9455, 0.8947, 0.9455, 0.8947, 0.9455, 0.8947, 0.9455, 0.8947, 0.9455, 0.8947, 0.9455, 0.8947, 0.9455, 0.8947, 0.9455, 0.8947, 0.9455, 0.8947, 0.9455, 0.8947, 0.9455, 0.8947, 0.9455, 0.8947, 0.9455, 0.8947, 0.9455, 0.8947, 0.9455, 0.8947, 0.9455, 0.8947, 0.9455, 0.8947, 0.9455, 0.8947, 0.9455, 0.8947, 0.9455, 0.8947, 0.9455, 0.8947, 0.9455, 0.8947, 0.9455, 0.8947, 0.9455, 0.8947, 0.9455, 0.8947, 0.9455, 0.8947, 0.9455, 0.8947, 0.9455, 0.8947, 0.9455, 0.8947, 0.9455, 0.8947, 0.9455, 0.8947, 0.9455, 0.8947, 0.9455, 0.8947, 0.9455, 0.8947, 0.9455, 0.8947, 0.9455, 0.8947, 0.9455, 0.8947, 0.9455, 0.8947, 0.9455, 0.8947, 0.9455, 0.8947, 0.9455, 0.8947, 0.9455, 0.8947, 0.9455, 0.8947, 0.9455, 0.8947, 0.9455, 0.8947, 0.9455, 0.8947, 0.9455, 0.8947, 0.9455, 0.8947, 0.9455, 0.8947, 0.9455, 0.8947, 0.9455, 0.8947, 0.9455, 0.8947, 0.9455, 0.8947, 0.07044, 0.9345, 0.07044, 0.9345, 0.07044, 0.9345, 0.07044, 0.9345, 0.07044, 0.9345, 0.07044, 0.9345, 0.07044, 0.9345, 0.07044, 0.9345, 0.07044, 0.9345, 0.07044, 0.9345, 0.07044, 0.9345, 0.07044, 0.9345, 0.07044, 0.9345, 0.07044, 0.9345, 0.07044, 0.9345, 0.07044, 0.9345, 0.07044, 0.9345, 0.07044, 0.9345, 0.07044, 0.9345, 0.07044, 0.9345, 0.07044, 0.9345, 0.07044, 0.9345, 0.07044, 0.9345, 0.07044, 0.9345, 0.07044, 0.9345, 0.07044, 0.9345, 0.07044, 0.9345, 0.07044, 0.9345, 0.07044, 0.9345, 0.07044, 0.9345, 0.07044, 0.9345, 0.07044, 0.9345, 0.07044, 0.9345, 0.07044, 0.9345, 0.07044, 0.9345, 0.07044, 0.9345, 0.07044, 0.9345, 0.07044, 0.9345, 0.07044, 0.9345, 0.07044, 0.9345, 0.07044, 0.9345, 0.07044, 0.9345, 0.07044, 0.9345, 0.07044, 0.9345, 0.07044, 0.9345, 0.07044, 0.9345, 0.07044, 0.9345, 0.07044, 0.9345, 0.07044, 0.9345, 0.07044, 0.9345, 0.07044, 0.9345, 0.07044, 0.9345, 0.07044, 0.9345, 0.07044, 0.9345, 0.07044, 0.9345, 0.07044, 0.9345, 0.07044, 0.9345, 0.07044, 0.9345, 0.07044, 0.9345, 0.07044, 0.9345, 0.07044, 0.9345, 0.07044, 0.9345, 0.9455, 0.8947, 0.9455, 0.8947, 0.9455, 0.8947, 0.9455, 0.8947, 0.9455, 0.8947, 0.9455, 0.8947, 0.9455, 0.8947, 0.9455, 0.8947, 0.9455, 0.8947, 0.9455, 0.8947, 0.9455, 0.8947, 0.9455, 0.8947, 0.9455, 0.8947, 0.9455, 0.8947, 0.9455, 0.8947, 0.9455, 0.8947, 0.9455, 0.8947, 0.9455, 0.8947, 0.9455, 0.8947, 0.9455, 0.8947, 0.9455, 0.8947, 0.9455, 0.8947, 0.9455, 0.8947, 0.9455, 0.8947, 0.9455, 0.8947, 0.9455, 0.8947, 0.9455, 0.8947, 0.9455, 0.8947, 0.9455, 0.8947, 0.9455, 0.8947, 0.9455, 0.8947, 0.9455, 0.8947, 0.9455, 0.8947, 0.9455, 0.8947, 0.9455, 0.8947, 0.9455, 0.8947, 0.9455, 0.8947, 0.9455, 0.8947, 0.9455, 0.8947, 0.9455, 0.8947, 0.9455, 0.8947, 0.9455, 0.8947, 0.9455, 0.8947, 0.9455, 0.8947, 0.9455, 0.8947, 0.9455, 0.8947, 0.9455, 0.8947, 0.9455, 0.8947, 0.9455, 0.8947, 0.9455, 0.8947])
me_cube.materials.append(mat_material)
me_cube.materials.append(mat_material_001)
me_cube.use_mirror_vertex_groups = False
me_cube.update()
me_cube_004 = bpy.data.meshes.new('Cube.004')
me_cube_004.from_pydata([(0.03709, -0.1385, -0.1655), (0.03709, -0.1405, -0.1165), (0.0, -0.07098, -0.1755), (0.0, -0.07429, -0.1125), (0.0, -0.1385, -0.1655), (0.0, -0.1405, -0.1165), (0.0, -0.0107, -0.07082), (0.0, -0.02064, -0.2338), (0.03709, -0.07319, -0.1335), (0.03709, -0.07208, -0.1545), (0.03709, -0.1399, -0.1329), (0.03709, -0.1392, -0.1492), (0.0, -0.1399, -0.1329), (0.0, -0.1392, -0.1492), (0.0, 0.01292, -0.1201), (0.0, -0.01247, -0.1739), (0.0, 0.0418, -0.2898), (0.0, 0.04666, -0.2524), (0.0, 0.1763, -0.293), (0.0, 0.1778, -0.2557), (0.0, 0.147, -0.09134), (0.0, 0.1614, -0.1141), (0.0, 0.09445, -0.0845), (0.0, 0.04187, -0.07766), (0.0, 0.04849, -0.1046), (0.0, 0.1112, -0.109), (0.0, 0.02585, -0.24), (0.0, -0.001591, -0.2149), (0.0, 0.0001756, -0.2575), (0.0, 0.02099, -0.2812), (0.0, 0.1445, -0.2628), (0.0, 0.1119, -0.2633), (0.0, 0.07664, -0.2599), (0.0, 0.07509, -0.293), (0.0, 0.1084, -0.2963), (0.0, 0.1423, -0.2956), (0.0, 0.2392, -0.2956), (0.0, 0.2407, -0.2583), (0.0, 0.2425, -0.1221), (0.0, 0.3109, -0.1424), (0.0, 0.2445, -0.2254), (0.0, 0.2753, -0.2014), (0.0, 0.2962, -0.194), (0.0, 0.2332, -0.1676), (0.0, 0.2273, -0.1988), (0.0, 0.2136, -0.2295), (0.0, 0.3147, -0.1861), (0.0, 0.2379, -0.1449), (0.0, 0.572, -0.5048), (0.0, 0.5735, -0.4675), (0.0, 0.518, -0.4718), (0.0, 0.4626, -0.4576), (0.0, 0.4071, -0.4354), (0.0, 0.3517, -0.4013), (0.0, 0.2796, -0.3288), (0.0, 0.2781, -0.3661), (0.0, 0.3501, -0.4386), (0.0, 0.4056, -0.4727), (0.0, 0.461, -0.4949), (0.0, 0.5165, -0.5092), (0.0, 0.3551, -0.2031), (0.0, 0.3647, -0.166), (0.0, 0.5986, -0.3986), (0.0, 0.6148, -0.3621), (0.0, 0.4112, -0.2338), (0.0, 0.4684, -0.2678), (0.0, 0.5272, -0.3134), (0.0, 0.564, -0.3508), (0.0, 0.5736, -0.3137), (0.0, 0.5368, -0.2764), (0.0, 0.478, -0.2307), (0.0, 0.4208, -0.1967), (0.0, 0.6033, -0.429), (0.0, 0.6414, -0.4249), (0.0, 0.5899, -0.4631), (0.0, 0.6006, -0.4453), (0.0, 0.6162, -0.4863), (0.0, 0.6332, -0.4566), (0.02988, 0.01292, -0.1201), (0.03709, 0.007926, -0.1138), (0.03709, -0.01682, -0.1662), (0.02988, -0.01247, -0.1739), (0.02988, 0.04666, -0.2524), (0.03709, 0.04565, -0.2602), (0.03709, 0.1738, -0.2641), (0.02988, 0.1778, -0.2557), (0.02988, 0.1614, -0.1141), (0.03709, 0.1563, -0.106), (0.02988, 0.04849, -0.1046), (0.03709, 0.04661, -0.09692), (0.03709, 0.1058, -0.101), (0.02988, 0.1112, -0.109), (0.02988, 0.02585, -0.24), (0.03709, 0.02491, -0.2479), (0.03709, -0.001201, -0.2243), (0.02988, -0.001591, -0.2149), (0.02988, 0.1445, -0.2628), (0.03709, 0.144, -0.2705), (0.02988, 0.1119, -0.2633), (0.03709, 0.1111, -0.271), (0.03709, 0.07628, -0.2677), (0.02988, 0.07664, -0.2599), (0.03709, 0.2224, -0.2283), (0.02988, 0.2136, -0.2295), (0.03709, 0.2352, -0.1993), (0.02988, 0.2273, -0.1988), (0.03709, 0.2406, -0.1707), (0.02988, 0.2332, -0.1676), (0.03709, 0.2464, -0.1422), (0.02988, 0.2379, -0.1449), (0.03709, 0.2309, -0.2497), (0.02944, 0.2407, -0.2583), (0.03709, 0.2907, -0.1917), (0.02944, 0.2962, -0.194), (0.03709, 0.266, -0.2009), (0.02944, 0.2753, -0.2014), (0.02944, 0.2445, -0.2254), (0.03709, 0.2334, -0.2269), (0.02944, 0.3147, -0.1861), (0.03709, 0.3202, -0.1789), (0.03709, 0.5732, -0.4742), (0.02944, 0.5735, -0.4675), (0.02944, 0.518, -0.4718), (0.03709, 0.5178, -0.4789), (0.02944, 0.4626, -0.4576), (0.03709, 0.4623, -0.465), (0.02944, 0.4071, -0.4354), (0.03709, 0.4068, -0.4431), (0.02944, 0.3517, -0.4013), (0.03709, 0.3513, -0.4094), (0.03709, 0.2793, -0.3372), (0.02944, 0.2796, -0.3288), (0.02944, 0.3551, -0.2031), (0.03709, 0.3573, -0.1945), (0.02944, 0.5986, -0.3986), (0.03709, 0.6025, -0.3899), (0.02944, 0.4112, -0.2338), (0.03709, 0.4134, -0.225), (0.02944, 0.4684, -0.2678), (0.03709, 0.4707, -0.2589), (0.02944, 0.5272, -0.3134), (0.03709, 0.5296, -0.3041), (0.03709, 0.5665, -0.341), (0.02944, 0.564, -0.3508), (0.03709, 0.6092, -0.4284), (0.02944, 0.6033, -0.429), (0.03709, 0.5952, -0.4677), (0.02944, 0.5899, -0.4631), (0.02944, 0.6006, -0.4453), (0.03709, 0.6067, -0.4474), (0.03113, -0.07098, -0.1755), (0.03709, -0.07143, -0.1668), (0.03709, -0.07687, -0.1746), (0.03709, -0.07386, -0.1207), (0.03113, -0.07429, -0.1125), (0.03709, -0.08024, -0.1129), (0.03709, -0.00782, -0.07746), (0.03113, -0.0107, -0.07082), (0.03113, -0.02064, -0.2338), (0.03709, -0.02021, -0.2262), (0.03113, 0.0418, -0.2898), (0.03709, 0.04267, -0.2831), (0.03113, 0.1763, -0.293), (0.03709, 0.1757, -0.2862), (0.03113, 0.147, -0.09134), (0.03709, 0.1516, -0.09866), (0.03113, 0.09445, -0.0845), (0.03709, 0.09936, -0.09167), (0.03709, 0.04349, -0.08425), (0.03113, 0.04187, -0.07766), (0.03113, 0.0001756, -0.2575), (0.03709, -0.0001697, -0.2492), (0.03709, 0.02179, -0.2744), (0.03113, 0.02099, -0.2812), (0.03113, 0.07509, -0.293), (0.03709, 0.0754, -0.2864), (0.03113, 0.1084, -0.2963), (0.03709, 0.1091, -0.2897), (0.03709, 0.1428, -0.289), (0.03113, 0.1423, -0.2956), (0.03113, 0.2392, -0.2956), (0.03709, 0.2379, -0.2886), (0.03709, 0.2437, -0.1286), (0.03113, 0.2425, -0.1221), (0.03113, 0.3109, -0.1424), (0.03709, 0.3127, -0.1493), (0.03113, 0.572, -0.5048), (0.03709, 0.5722, -0.4993), (0.03113, 0.2781, -0.3661), (0.03709, 0.2783, -0.3608), (0.03113, 0.3501, -0.4386), (0.03709, 0.3503, -0.433), (0.03113, 0.4056, -0.4727), (0.03709, 0.4058, -0.467), (0.03113, 0.461, -0.4949), (0.03709, 0.4613, -0.4892), (0.03709, 0.5167, -0.5035), (0.03113, 0.5165, -0.5092), (0.03709, 0.3632, -0.1717), (0.03113, 0.3647, -0.166), (0.03709, 0.6121, -0.3682), (0.03113, 0.6148, -0.3621), (0.03113, 0.5736, -0.3137), (0.03709, 0.5718, -0.3205), (0.03113, 0.5368, -0.2764), (0.03709, 0.5351, -0.2828), (0.03113, 0.478, -0.2307), (0.03709, 0.4764, -0.2369), (0.03709, 0.4192, -0.2027), (0.03113, 0.4208, -0.1967), (0.03709, 0.636, -0.4255), (0.03113, 0.6414, -0.4249), (0.03113, 0.6162, -0.4863), (0.03709, 0.6121, -0.4826), (0.03709, 0.6282, -0.4548), (0.03113, 0.6332, -0.4566)], [], [(3, 154, 157, 6), (153, 8, 79, 156), (150, 2, 7, 158), (10, 1, 5, 12), (8, 153, 155, 1, 10), (21, 47, 109, 86), (155, 154, 3, 5, 1), (15, 81, 95, 27), (15, 14, 78, 81), (78, 14, 24, 88), (113, 42, 46, 118), (8, 9, 80, 79), (0, 11, 13, 4), (11, 10, 12, 13), (2, 150, 152, 0, 4), (9, 8, 10, 11), (37, 111, 131, 54), (17, 82, 101, 32), (160, 16, 33, 174), (30, 96, 85, 19), (164, 183, 38, 20), (162, 18, 36, 180), (22, 166, 164, 20), (168, 89, 90, 167), (165, 87, 108, 182), (93, 172, 161, 83), (100, 175, 177, 99), (156, 79, 89, 168), (170, 28, 29, 173), (6, 157, 169, 23), (88, 24, 25, 91), (80, 159, 171, 94), (94, 171, 172, 93), (179, 35, 18, 162), (180, 36, 55, 188), (152, 151, 9, 11, 0), (27, 95, 92, 26), (83, 161, 175, 100), (176, 34, 35, 179), (99, 177, 178, 97), (173, 29, 16, 160), (45, 103, 105, 44), (174, 33, 34, 176), (26, 92, 82, 17), (32, 101, 98, 31), (31, 98, 96, 30), (147, 74, 49, 121), (197, 59, 48, 186), (84, 163, 181, 110), (108, 119, 185, 182), (167, 90, 87, 165), (19, 85, 103, 45), (44, 105, 107, 43), (115, 41, 42, 113), (91, 25, 21, 86), (39, 184, 199, 61), (106, 112, 119, 108), (84, 110, 117, 102), (102, 117, 114, 104), (116, 40, 41, 115), (43, 107, 109, 47), (118, 46, 60, 132), (104, 114, 112, 106), (23, 169, 166, 22), (130, 189, 191, 129), (186, 48, 76, 212), (110, 181, 189, 130), (129, 191, 193, 127), (127, 193, 195, 125), (125, 195, 196, 123), (61, 199, 209, 71), (97, 178, 163, 84), (63, 201, 211, 73), (188, 55, 56, 190), (190, 56, 57, 192), (192, 57, 58, 194), (111, 37, 40, 116), (54, 131, 128, 53), (53, 128, 126, 52), (52, 126, 124, 51), (51, 124, 122, 50), (134, 62, 72, 145), (123, 196, 187, 120), (185, 119, 133, 198), (205, 141, 142, 203), (215, 77, 73, 211), (203, 142, 135, 200), (198, 133, 137, 208), (208, 137, 139, 207), (71, 209, 206, 70), (207, 139, 141, 205), (68, 202, 201, 63), (70, 206, 204, 69), (69, 204, 202, 68), (145, 72, 75, 148), (132, 60, 64, 136), (136, 64, 65, 138), (138, 65, 66, 140), (140, 66, 67, 143), (194, 58, 59, 197), (143, 67, 62, 134), (200, 135, 144, 210), (149, 214, 210, 144), (120, 187, 213, 146), (146, 213, 214, 149), (212, 76, 77, 215), (50, 122, 121, 49), (148, 75, 74, 147), (79, 80, 81, 78), (91, 86, 87, 90), (95, 81, 80, 94), (101, 82, 83, 100), (78, 88, 89, 79), (88, 91, 90, 89), (82, 92, 93, 83), (92, 95, 94, 93), (85, 96, 97, 84), (96, 98, 99, 97), (98, 101, 100, 99), (84, 102, 103, 85), (102, 104, 105, 103), (104, 106, 107, 105), (106, 108, 109, 107), (86, 109, 108, 87), (158, 7, 28, 170), (117, 110, 111, 116), (119, 112, 113, 118), (112, 114, 115, 113), (114, 117, 116, 115), (149, 144, 145, 148), (131, 111, 110, 130), (121, 122, 123, 120), (122, 124, 125, 123), (124, 126, 127, 125), (126, 128, 129, 127), (128, 131, 130, 129), (133, 119, 118, 132), (143, 134, 135, 142), (132, 136, 137, 133), (136, 138, 139, 137), (138, 140, 141, 139), (140, 143, 142, 141), (134, 145, 144, 135), (120, 146, 147, 121), (146, 149, 148, 147), (38, 183, 184, 39), (150, 151, 152), (153, 154, 155), (173, 160, 161, 172), (159, 151, 150, 158), (153, 156, 157, 154), (179, 162, 163, 178), (162, 180, 181, 163), (165, 182, 183, 164), (169, 157, 156, 168), (164, 166, 167, 165), (166, 169, 168, 167), (158, 170, 171, 159), (170, 173, 172, 171), (160, 174, 175, 161), (174, 176, 177, 175), (176, 179, 178, 177), (197, 186, 187, 196), (185, 198, 199, 184), (184, 183, 182, 185), (180, 188, 189, 181), (188, 190, 191, 189), (190, 192, 193, 191), (192, 194, 195, 193), (194, 197, 196, 195), (209, 199, 198, 208), (201, 202, 203, 200), (202, 204, 205, 203), (204, 206, 207, 205), (206, 209, 208, 207), (211, 201, 200, 210), (215, 211, 210, 214), (186, 212, 213, 187), (212, 215, 214, 213), (9, 151, 159, 80)])
_uv = me_cube_004.uv_layers.new(name='UVMap')
_uv.uv.foreach_set('vector', [0.07044, 0.9345, 0.07044, 0.9345, 0.07044, 0.9345, 0.07044, 0.9345, 0.07044, 0.9345, 0.07044, 0.9345, 0.07044, 0.9345, 0.07044, 0.9345, 0.07044, 0.9345, 0.07044, 0.9345, 0.07044, 0.9345, 0.07044, 0.9345, 0.07044, 0.9345, 0.07044, 0.9345, 0.07044, 0.9345, 0.07044, 0.9345, 0.07044, 0.9345, 0.07044, 0.9345, 0.07044, 0.9345, 0.07044, 0.9345, 0.07044, 0.9345, 0.07044, 0.9345, 0.07044, 0.9345, 0.07044, 0.9345, 0.07044, 0.9345, 0.07044, 0.9345, 0.07044, 0.9345, 0.07044, 0.9345, 0.07044, 0.9345, 0.07044, 0.9345, 0.07044, 0.9345, 0.07044, 0.9345, 0.07044, 0.9345, 0.07044, 0.9345, 0.07044, 0.9345, 0.07044, 0.9345, 0.07044, 0.9345, 0.07044, 0.9345, 0.07044, 0.9345, 0.07044, 0.9345, 0.07044, 0.9345, 0.07044, 0.9345, 0.07044, 0.9345, 0.07044, 0.9345, 0.07044, 0.9345, 0.07044, 0.9345, 0.07044, 0.9345, 0.07044, 0.9345, 0.07044, 0.9345, 0.07044, 0.9345, 0.07044, 0.9345, 0.07044, 0.9345, 0.07044, 0.9345, 0.07044, 0.9345, 0.07044, 0.9345, 0.07044, 0.9345, 0.07044, 0.9345, 0.07044, 0.9345, 0.07044, 0.9345, 0.07044, 0.9345, 0.07044, 0.9345, 0.07044, 0.9345, 0.07044, 0.9345, 0.07044, 0.9345, 0.07044, 0.9345, 0.07044, 0.9345, 0.07044, 0.9345, 0.07044, 0.9345, 0.07044, 0.9345, 0.07044, 0.9345, 0.07044, 0.9345, 0.07044, 0.9345, 0.07044, 0.9345, 0.07044, 0.9345, 0.07044, 0.9345, 0.07044, 0.9345, 0.07044, 0.9345, 0.07044, 0.9345, 0.07044, 0.9345, 0.07044, 0.9345, 0.07044, 0.9345, 0.07044, 0.9345, 0.07044, 0.9345, 0.07044, 0.9345, 0.07044, 0.9345, 0.07044, 0.9345, 0.07044, 0.9345, 0.07044, 0.9345, 0.07044, 0.9345, 0.07044, 0.9345, 0.07044, 0.9345, 0.07044, 0.9345, 0.07044, 0.9345, 0.07044, 0.9345, 0.07044, 0.9345, 0.07044, 0.9345, 0.07044, 0.9345, 0.07044, 0.9345, 0.07044, 0.9345, 0.07044, 0.9345, 0.07044, 0.9345, 0.07044, 0.9345, 0.07044, 0.9345, 0.07044, 0.9345, 0.07044, 0.9345, 0.07044, 0.9345, 0.07044, 0.9345, 0.07044, 0.9345, 0.07044, 0.9345, 0.07044, 0.9345, 0.07044, 0.9345, 0.07044, 0.9345, 0.07044, 0.9345, 0.07044, 0.9345, 0.07044, 0.9345, 0.07044, 0.9345, 0.07044, 0.9345, 0.07044, 0.9345, 0.07044, 0.9345, 0.07044, 0.9345, 0.07044, 0.9345, 0.07044, 0.9345, 0.07044, 0.9345, 0.07044, 0.9345, 0.07044, 0.9345, 0.07044, 0.9345, 0.07044, 0.9345, 0.07044, 0.9345, 0.07044, 0.9345, 0.07044, 0.9345, 0.07044, 0.9345, 0.07044, 0.9345, 0.07044, 0.9345, 0.07044, 0.9345, 0.07044, 0.9345, 0.07044, 0.9345, 0.07044, 0.9345, 0.07044, 0.9345, 0.07044, 0.9345, 0.07044, 0.9345, 0.07044, 0.9345, 0.07044, 0.9345, 0.07044, 0.9345, 0.07044, 0.9345, 0.07044, 0.9345, 0.07044, 0.9345, 0.07044, 0.9345, 0.07044, 0.9345, 0.07044, 0.9345, 0.07044, 0.9345, 0.07044, 0.9345, 0.07044, 0.9345, 0.07044, 0.9345, 0.07044, 0.9345, 0.07044, 0.9345, 0.07044, 0.9345, 0.07044, 0.9345, 0.07044, 0.9345, 0.07044, 0.9345, 0.07044, 0.9345, 0.07044, 0.9345, 0.07044, 0.9345, 0.07044, 0.9345, 0.07044, 0.9345, 0.07044, 0.9345, 0.07044, 0.9345, 0.07044, 0.9345, 0.07044, 0.9345, 0.07044, 0.9345, 0.07044, 0.9345, 0.07044, 0.9345, 0.07044, 0.9345, 0.07044, 0.9345, 0.07044, 0.9345, 0.07044, 0.9345, 0.07044, 0.9345, 0.07044, 0.9345, 0.07044, 0.9345, 0.07044, 0.9345, 0.07044, 0.9345, 0.07044, 0.9345, 0.07044, 0.9345, 0.07044, 0.9345, 0.07044, 0.9345, 0.07044, 0.9345, 0.07044, 0.9345, 0.07044, 0.9345, 0.07044, 0.9345, 0.07044, 0.9345, 0.07044, 0.9345, 0.07044, 0.9345, 0.07044, 0.9345, 0.07044, 0.9345, 0.07044, 0.9345, 0.07044, 0.9345, 0.07044, 0.9345, 0.07044, 0.9345, 0.07044, 0.9345, 0.07044, 0.9345, 0.07044, 0.9345, 0.07044, 0.9345, 0.07044, 0.9345, 0.07044, 0.9345, 0.07044, 0.9345, 0.07044, 0.9345, 0.07044, 0.9345, 0.07044, 0.9345, 0.07044, 0.9345, 0.07044, 0.9345, 0.07044, 0.9345, 0.07044, 0.9345, 0.07044, 0.9345, 0.07044, 0.9345, 0.07044, 0.9345, 0.07044, 0.9345, 0.07044, 0.9345, 0.07044, 0.9345, 0.07044, 0.9345, 0.07044, 0.9345, 0.07044, 0.9345, 0.07044, 0.9345, 0.07044, 0.9345, 0.07044, 0.9345, 0.07044, 0.9345, 0.07044, 0.9345, 0.07044, 0.9345, 0.07044, 0.9345, 0.07044, 0.9345, 0.07044, 0.9345, 0.07044, 0.9345, 0.07044, 0.9345, 0.07044, 0.9345, 0.07044, 0.9345, 0.07044, 0.9345, 0.07044, 0.9345, 0.07044, 0.9345, 0.07044, 0.9345, 0.07044, 0.9345, 0.07044, 0.9345, 0.07044, 0.9345, 0.07044, 0.9345, 0.07044, 0.9345, 0.07044, 0.9345, 0.07044, 0.9345, 0.07044, 0.9345, 0.07044, 0.9345, 0.07044, 0.9345, 0.07044, 0.9345, 0.07044, 0.9345, 0.07044, 0.9345, 0.07044, 0.9345, 0.07044, 0.9345, 0.07044, 0.9345, 0.07044, 0.9345, 0.07044, 0.9345, 0.07044, 0.9345, 0.07044, 0.9345, 0.07044, 0.9345, 0.07044, 0.9345, 0.07044, 0.9345, 0.07044, 0.9345, 0.07044, 0.9345, 0.07044, 0.9345, 0.07044, 0.9345, 0.07044, 0.9345, 0.07044, 0.9345, 0.07044, 0.9345, 0.07044, 0.9345, 0.07044, 0.9345, 0.07044, 0.9345, 0.07044, 0.9345, 0.07044, 0.9345, 0.07044, 0.9345, 0.07044, 0.9345, 0.07044, 0.9345, 0.07044, 0.9345, 0.07044, 0.9345, 0.07044, 0.9345, 0.07044, 0.9345, 0.07044, 0.9345, 0.07044, 0.9345, 0.07044, 0.9345, 0.07044, 0.9345, 0.07044, 0.9345, 0.07044, 0.9345, 0.07044, 0.9345, 0.07044, 0.9345, 0.07044, 0.9345, 0.07044, 0.9345, 0.07044, 0.9345, 0.07044, 0.9345, 0.07044, 0.9345, 0.07044, 0.9345, 0.07044, 0.9345, 0.07044, 0.9345, 0.07044, 0.9345, 0.07044, 0.9345, 0.07044, 0.9345, 0.07044, 0.9345, 0.07044, 0.9345, 0.07044, 0.9345, 0.07044, 0.9345, 0.07044, 0.9345, 0.07044, 0.9345, 0.07044, 0.9345, 0.07044, 0.9345, 0.07044, 0.9345, 0.07044, 0.9345, 0.07044, 0.9345, 0.07044, 0.9345, 0.07044, 0.9345, 0.07044, 0.9345, 0.07044, 0.9345, 0.07044, 0.9345, 0.07044, 0.9345, 0.07044, 0.9345, 0.07044, 0.9345, 0.07044, 0.9345, 0.07044, 0.9345, 0.07044, 0.9345, 0.07044, 0.9345, 0.07044, 0.9345, 0.07044, 0.9345, 0.07044, 0.9345, 0.07044, 0.9345, 0.07044, 0.9345, 0.07044, 0.9345, 0.07044, 0.9345, 0.07044, 0.9345, 0.07044, 0.9345, 0.07044, 0.9345, 0.07044, 0.9345, 0.07044, 0.9345, 0.07044, 0.9345, 0.07044, 0.9345, 0.07044, 0.9345, 0.07044, 0.9345, 0.07044, 0.9345, 0.07044, 0.9345, 0.07044, 0.9345, 0.07044, 0.9345, 0.07044, 0.9345, 0.07044, 0.9345, 0.07044, 0.9345, 0.07044, 0.9345, 0.07044, 0.9345, 0.07044, 0.9345, 0.07044, 0.9345, 0.07044, 0.9345, 0.07044, 0.9345, 0.07044, 0.9345, 0.07044, 0.9345, 0.07044, 0.9345, 0.07044, 0.9345, 0.07044, 0.9345, 0.07044, 0.9345, 0.07044, 0.9345, 0.07044, 0.9345, 0.07044, 0.9345, 0.07044, 0.9345, 0.07044, 0.9345, 0.07044, 0.9345, 0.07044, 0.9345, 0.07044, 0.9345, 0.07044, 0.9345, 0.07044, 0.9345, 0.07044, 0.9345, 0.07044, 0.9345, 0.07044, 0.9345, 0.07044, 0.9345, 0.07044, 0.9345, 0.07044, 0.9345, 0.07044, 0.9345, 0.07044, 0.9345, 0.07044, 0.9345, 0.07044, 0.9345, 0.07044, 0.9345, 0.07044, 0.9345, 0.07044, 0.9345, 0.07044, 0.9345, 0.07044, 0.9345, 0.07044, 0.9345, 0.07044, 0.9345, 0.07044, 0.9345, 0.07044, 0.9345, 0.07044, 0.9345, 0.07044, 0.9345, 0.07044, 0.9345, 0.07044, 0.9345, 0.07044, 0.9345, 0.07044, 0.9345, 0.07044, 0.9345, 0.07044, 0.9345, 0.07044, 0.9345, 0.07044, 0.9345, 0.07044, 0.9345, 0.07044, 0.9345, 0.07044, 0.9345, 0.07044, 0.9345, 0.07044, 0.9345, 0.07044, 0.9345, 0.07044, 0.9345, 0.07044, 0.9345, 0.07044, 0.9345, 0.07044, 0.9345, 0.07044, 0.9345, 0.07044, 0.9345, 0.07044, 0.9345, 0.07044, 0.9345, 0.07044, 0.9345, 0.07044, 0.9345, 0.07044, 0.9345, 0.07044, 0.9345, 0.07044, 0.9345, 0.07044, 0.9345, 0.07044, 0.9345, 0.07044, 0.9345, 0.07044, 0.9345, 0.07044, 0.9345, 0.07044, 0.9345, 0.07044, 0.9345, 0.07044, 0.9345, 0.07044, 0.9345, 0.07044, 0.9345, 0.07044, 0.9345, 0.07044, 0.9345, 0.07044, 0.9345, 0.07044, 0.9345, 0.07044, 0.9345, 0.07044, 0.9345, 0.07044, 0.9345, 0.07044, 0.9345, 0.07044, 0.9345, 0.07044, 0.9345, 0.07044, 0.9345, 0.07044, 0.9345, 0.07044, 0.9345, 0.07044, 0.9345, 0.07044, 0.9345, 0.07044, 0.9345, 0.07044, 0.9345, 0.07044, 0.9345, 0.07044, 0.9345, 0.07044, 0.9345, 0.07044, 0.9345, 0.07044, 0.9345, 0.07044, 0.9345, 0.07044, 0.9345, 0.07044, 0.9345, 0.07044, 0.9345, 0.07044, 0.9345, 0.07044, 0.9345, 0.07044, 0.9345, 0.07044, 0.9345, 0.07044, 0.9345, 0.07044, 0.9345, 0.07044, 0.9345, 0.07044, 0.9345, 0.07044, 0.9345, 0.07044, 0.9345, 0.07044, 0.9345, 0.07044, 0.9345, 0.07044, 0.9345, 0.07044, 0.9345, 0.07044, 0.9345, 0.07044, 0.9345, 0.07044, 0.9345, 0.07044, 0.9345, 0.07044, 0.9345, 0.07044, 0.9345, 0.07044, 0.9345, 0.07044, 0.9345, 0.07044, 0.9345, 0.07044, 0.9345, 0.07044, 0.9345, 0.07044, 0.9345, 0.07044, 0.9345, 0.07044, 0.9345, 0.07044, 0.9345, 0.07044, 0.9345, 0.07044, 0.9345, 0.07044, 0.9345, 0.07044, 0.9345, 0.07044, 0.9345, 0.07044, 0.9345, 0.07044, 0.9345, 0.07044, 0.9345, 0.07044, 0.9345, 0.07044, 0.9345, 0.07044, 0.9345, 0.07044, 0.9345, 0.07044, 0.9345, 0.07044, 0.9345, 0.07044, 0.9345, 0.07044, 0.9345, 0.07044, 0.9345, 0.07044, 0.9345, 0.07044, 0.9345, 0.07044, 0.9345, 0.07044, 0.9345, 0.07044, 0.9345, 0.07044, 0.9345, 0.07044, 0.9345, 0.07044, 0.9345, 0.07044, 0.9345, 0.07044, 0.9345, 0.07044, 0.9345, 0.07044, 0.9345, 0.07044, 0.9345, 0.07044, 0.9345, 0.07044, 0.9345, 0.07044, 0.9345, 0.07044, 0.9345, 0.07044, 0.9345, 0.07044, 0.9345, 0.07044, 0.9345, 0.07044, 0.9345, 0.07044, 0.9345, 0.07044, 0.9345, 0.07044, 0.9345, 0.07044, 0.9345, 0.07044, 0.9345, 0.07044, 0.9345, 0.07044, 0.9345, 0.07044, 0.9345, 0.07044, 0.9345, 0.07044, 0.9345, 0.07044, 0.9345, 0.07044, 0.9345, 0.07044, 0.9345, 0.07044, 0.9345, 0.07044, 0.9345, 0.07044, 0.9345, 0.07044, 0.9345, 0.07044, 0.9345, 0.07044, 0.9345, 0.07044, 0.9345, 0.07044, 0.9345, 0.07044, 0.9345, 0.07044, 0.9345, 0.07044, 0.9345, 0.07044, 0.9345, 0.07044, 0.9345, 0.07044, 0.9345, 0.07044, 0.9345, 0.07044, 0.9345, 0.07044, 0.9345, 0.07044, 0.9345, 0.07044, 0.9345, 0.07044, 0.9345, 0.07044, 0.9345, 0.07044, 0.9345, 0.07044, 0.9345, 0.07044, 0.9345, 0.07044, 0.9345, 0.07044, 0.9345, 0.07044, 0.9345, 0.07044, 0.9345, 0.07044, 0.9345, 0.07044, 0.9345, 0.07044, 0.9345, 0.07044, 0.9345, 0.07044, 0.9345, 0.07044, 0.9345, 0.07044, 0.9345, 0.07044, 0.9345, 0.07044, 0.9345, 0.07044, 0.9345, 0.07044, 0.9345, 0.07044, 0.9345, 0.07044, 0.9345, 0.07044, 0.9345, 0.07044, 0.9345, 0.07044, 0.9345, 0.07044, 0.9345, 0.07044, 0.9345, 0.07044, 0.9345, 0.07044, 0.9345, 0.07044, 0.9345, 0.07044, 0.9345, 0.07044, 0.9345, 0.07044, 0.9345, 0.07044, 0.9345, 0.07044, 0.9345, 0.07044, 0.9345, 0.07044, 0.9345, 0.07044, 0.9345, 0.07044, 0.9345, 0.07044, 0.9345, 0.07044, 0.9345, 0.07044, 0.9345, 0.07044, 0.9345, 0.07044, 0.9345, 0.07044, 0.9345, 0.07044, 0.9345, 0.07044, 0.9345, 0.07044, 0.9345, 0.07044, 0.9345, 0.07044, 0.9345, 0.07044, 0.9345, 0.07044, 0.9345, 0.07044, 0.9345, 0.07044, 0.9345, 0.07044, 0.9345, 0.07044, 0.9345, 0.07044, 0.9345, 0.07044, 0.9345, 0.07044, 0.9345, 0.07044, 0.9345, 0.07044, 0.9345, 0.07044, 0.9345, 0.07044, 0.9345, 0.07044, 0.9345, 0.07044, 0.9345, 0.07044, 0.9345, 0.07044, 0.9345, 0.07044, 0.9345, 0.07044, 0.9345, 0.07044, 0.9345, 0.07044, 0.9345, 0.07044, 0.9345, 0.07044, 0.9345, 0.07044, 0.9345, 0.07044, 0.9345, 0.07044, 0.9345, 0.07044, 0.9345, 0.07044, 0.9345, 0.07044, 0.9345, 0.07044, 0.9345, 0.07044, 0.9345, 0.07044, 0.9345, 0.07044, 0.9345, 0.07044, 0.9345, 0.07044, 0.9345, 0.07044, 0.9345, 0.07044, 0.9345, 0.07044, 0.9345, 0.07044, 0.9345, 0.07044, 0.9345, 0.07044, 0.9345, 0.07044, 0.9345, 0.07044, 0.9345, 0.07044, 0.9345, 0.07044, 0.9345, 0.07044, 0.9345, 0.07044, 0.9345, 0.07044, 0.9345, 0.07044, 0.9345, 0.07044, 0.9345, 0.07044, 0.9345, 0.07044, 0.9345, 0.07044, 0.9345, 0.07044, 0.9345, 0.07044, 0.9345, 0.07044, 0.9345, 0.07044, 0.9345, 0.07044, 0.9345, 0.07044, 0.9345, 0.07044, 0.9345, 0.07044, 0.9345, 0.07044, 0.9345, 0.07044, 0.9345, 0.07044, 0.9345, 0.07044, 0.9345, 0.07044, 0.9345, 0.07044, 0.9345, 0.07044, 0.9345, 0.07044, 0.9345, 0.07044, 0.9345, 0.07044, 0.9345, 0.07044, 0.9345, 0.07044, 0.9345, 0.07044, 0.9345, 0.07044, 0.9345, 0.07044, 0.9345, 0.07044, 0.9345, 0.07044, 0.9345, 0.07044, 0.9345, 0.07044, 0.9345, 0.07044, 0.9345, 0.07044, 0.9345, 0.07044, 0.9345, 0.07044, 0.9345, 0.07044, 0.9345, 0.07044, 0.9345, 0.07044, 0.9345, 0.07044, 0.9345, 0.07044, 0.9345, 0.07044, 0.9345, 0.07044, 0.9345, 0.07044, 0.9345, 0.07044, 0.9345, 0.07044, 0.9345, 0.07044, 0.9345, 0.07044, 0.9345, 0.07044, 0.9345, 0.07044, 0.9345, 0.07044, 0.9345, 0.07044, 0.9345, 0.07044, 0.9345, 0.07044, 0.9345, 0.07044, 0.9345, 0.07044, 0.9345, 0.07044, 0.9345, 0.07044, 0.9345, 0.07044, 0.9345, 0.07044, 0.9345, 0.07044, 0.9345, 0.07044, 0.9345, 0.07044, 0.9345, 0.07044, 0.9345, 0.07044, 0.9345, 0.07044, 0.9345, 0.07044, 0.9345, 0.07044, 0.9345, 0.07044, 0.9345, 0.07044, 0.9345, 0.07044, 0.9345, 0.07044, 0.9345, 0.07044, 0.9345, 0.07044, 0.9345, 0.07044, 0.9345])
me_cube_004.materials.append(mat_material)
me_cube_004.update()
me_cube_001 = bpy.data.meshes.new('Cube.001')
me_cube_001.from_pydata([(0.02026, 0.149, -0.1052), (0.02044, 0.174, -0.1084), (0.01643, 0.1137, -0.1938), (0.01297, 0.1101, -0.1922), (0.01304, 0.1221, -0.1974), (0.01646, 0.1184, -0.1959), (0.002382, 0.1102, -0.1921), (0.002452, 0.1222, -0.1974), (0.002633, 0.1397, -0.19), (0.003332, 0.1741, -0.1083), (0.002446, 0.1147, -0.1868), (0.003145, 0.1491, -0.1051), (0.002637, 0.1299, -0.1737), (0.002795, 0.1392, -0.1578), (0.002923, 0.1443, -0.1408), (0.003033, 0.1468, -0.1233), (0.002824, 0.1549, -0.1768), (0.002981, 0.1643, -0.1609), (0.003109, 0.1693, -0.144), (0.00322, 0.1718, -0.1264), (0.01961, 0.1222, -0.1878), (0.01293, 0.1146, -0.1868), (0.01312, 0.1396, -0.19), (0.01969, 0.1319, -0.1891), (0.02028, 0.1643, -0.1256), (0.0137, 0.1717, -0.1265), (0.02039, 0.1729, -0.1171), (0.02016, 0.1618, -0.1432), (0.01359, 0.1692, -0.1441), (0.02004, 0.1567, -0.1601), (0.01346, 0.1642, -0.161), (0.01331, 0.1548, -0.1769), (0.01988, 0.1472, -0.176), (0.01352, 0.1467, -0.1233), (0.0202, 0.154, -0.1243), (0.0202, 0.1479, -0.1139), (0.01341, 0.1442, -0.1409), (0.02009, 0.1516, -0.1419), (0.01328, 0.1392, -0.1578), (0.01996, 0.1466, -0.1588), (0.0198, 0.1373, -0.1747), (0.01312, 0.1298, -0.1737), (0.002349, 0.1087, -0.1962), (0.01249, 0.1086, -0.1963), (0.01423, 0.1105, -0.1971), (0.002385, 0.1148, -0.1989), (0.01425, 0.1128, -0.1981), (0.01253, 0.1147, -0.1989)], [], [(17, 18, 28, 30), (18, 19, 25, 28), (8, 16, 31, 22), (21, 41, 12, 10), (33, 35, 0, 11, 15), (16, 17, 30, 31), (19, 9, 1, 26, 25), (24, 26, 1, 0, 35, 34), (32, 29, 39, 40), (29, 27, 37, 39), (27, 24, 34, 37), (38, 36, 14, 13), (41, 38, 13, 12), (3, 6, 42, 43), (36, 33, 15, 14), (8, 22, 4, 7), (1, 9, 11, 0), (24, 25, 26), (33, 34, 35), (32, 23, 22, 31), (41, 21, 20, 40), (24, 27, 28, 25), (27, 29, 30, 28), (29, 32, 31, 30), (33, 36, 37, 34), (36, 38, 39, 37), (38, 41, 40, 39), (23, 32, 40, 20), (20, 21, 3, 2), (21, 10, 6, 3), (22, 23, 5, 4), (23, 20, 2, 5), (45, 47, 46, 44, 43, 42), (7, 4, 47, 45), (4, 5, 46, 47), (2, 3, 43, 44), (5, 2, 44, 46)])
_uv = me_cube_001.uv_layers.new(name='UVMap')
_uv.uv.foreach_set('vector', [0.9455, 0.8947, 0.9455, 0.8947, 0.9455, 0.8947, 0.9455, 0.8947, 0.9455, 0.8947, 0.9455, 0.8947, 0.9455, 0.8947, 0.9455, 0.8947, 0.9455, 0.8947, 0.9455, 0.8947, 0.9455, 0.8947, 0.9455, 0.8947, 0.9455, 0.8947, 0.9455, 0.8947, 0.9455, 0.8947, 0.9455, 0.8947, 0.9455, 0.8947, 0.9455, 0.8947, 0.9455, 0.8947, 0.9455, 0.8947, 0.9455, 0.8947, 0.9455, 0.8947, 0.9455, 0.8947, 0.9455, 0.8947, 0.9455, 0.8947, 0.9455, 0.8947, 0.9455, 0.8947, 0.9455, 0.8947, 0.9455, 0.8947, 0.9455, 0.8947, 0.9455, 0.8947, 0.9455, 0.8947, 0.9455, 0.8947, 0.9455, 0.8947, 0.9455, 0.8947, 0.9455, 0.8947, 0.9455, 0.8947, 0.9455, 0.8947, 0.9455, 0.8947, 0.9455, 0.8947, 0.9455, 0.8947, 0.9455, 0.8947, 0.9455, 0.8947, 0.9455, 0.8947, 0.9455, 0.8947, 0.9455, 0.8947, 0.9455, 0.8947, 0.9455, 0.8947, 0.9455, 0.8947, 0.9455, 0.8947, 0.9455, 0.8947, 0.9455, 0.8947, 0.9455, 0.8947, 0.9455, 0.8947, 0.9455, 0.8947, 0.9455, 0.8947, 0.9455, 0.8947, 0.9455, 0.8947, 0.9455, 0.8947, 0.9455, 0.8947, 0.9455, 0.8947, 0.9455, 0.8947, 0.9455, 0.8947, 0.9455, 0.8947, 0.9455, 0.8947, 0.9455, 0.8947, 0.9455, 0.8947, 0.9455, 0.8947, 0.9455, 0.8947, 0.9455, 0.8947, 0.9455, 0.8947, 0.9455, 0.8947, 0.9455, 0.8947, 0.9455, 0.8947, 0.9455, 0.8947, 0.9455, 0.8947, 0.9455, 0.8947, 0.9455, 0.8947, 0.9455, 0.8947, 0.9455, 0.8947, 0.9455, 0.8947, 0.9455, 0.8947, 0.9455, 0.8947, 0.9455, 0.8947, 0.9455, 0.8947, 0.9455, 0.8947, 0.9455, 0.8947, 0.9455, 0.8947, 0.9455, 0.8947, 0.9455, 0.8947, 0.9455, 0.8947, 0.9455, 0.8947, 0.9455, 0.8947, 0.9455, 0.8947, 0.9455, 0.8947, 0.9455, 0.8947, 0.9455, 0.8947, 0.9455, 0.8947, 0.9455, 0.8947, 0.9455, 0.8947, 0.9455, 0.8947, 0.9455, 0.8947, 0.9455, 0.8947, 0.9455, 0.8947, 0.9455, 0.8947, 0.9455, 0.8947, 0.9455, 0.8947, 0.9455, 0.8947, 0.9455, 0.8947, 0.9455, 0.8947, 0.9455, 0.8947, 0.9455, 0.8947, 0.9455, 0.8947, 0.9455, 0.8947, 0.9455, 0.8947, 0.9455, 0.8947, 0.9455, 0.8947, 0.9455, 0.8947, 0.9455, 0.8947, 0.9455, 0.8947, 0.9455, 0.8947, 0.9455, 0.8947, 0.9455, 0.8947, 0.9455, 0.8947, 0.9455, 0.8947, 0.9455, 0.8947, 0.9455, 0.8947, 0.9455, 0.8947, 0.9455, 0.8947, 0.9455, 0.8947, 0.9455, 0.8947, 0.9455, 0.8947, 0.9455, 0.8947, 0.9455, 0.8947, 0.9455, 0.8947, 0.9455, 0.8947, 0.9455, 0.8947, 0.9455, 0.8947, 0.9455, 0.8947, 0.9455, 0.8947, 0.9455, 0.8947, 0.9455, 0.8947, 0.9455, 0.8947, 0.9455, 0.8947, 0.9455, 0.8947, 0.9455, 0.8947, 0.9455, 0.8947, 0.9455, 0.8947, 0.9455, 0.8947, 0.9455, 0.8947, 0.9455, 0.8947, 0.9455, 0.8947])
me_cube_001.materials.append(mat_material)
me_cube_001.update()

# ---- objects
ob_cube = bpy.data.objects.new('Cube', me_cube)
ob_cube_001 = bpy.data.objects.new('Cube.001', me_cube_004)
ob_cube_002 = bpy.data.objects.new('Cube.002', me_cube_001)

# ---- transforms, parenting, visibility, modifiers, constraints
ob_cube.location = (0.0, 0.0, 0.0)
ob_cube.lock_rotations_4d = False
ob_cube.empty_display_type = 'ARROWS'
ob_cube.lineart.crease_threshold = 0.0
_m = ob_cube.modifiers.new('Mirror', 'MIRROR')
_m.use_clip = True
ob_cube_001.parent = ob_cube
ob_cube_001.location = (0.0, 0.0, 0.0)
_m = ob_cube_001.modifiers.new('Mirror', 'MIRROR')
_m.use_clip = True
_m = ob_cube_001.modifiers.new('Subdivision', 'SUBSURF')
ob_cube_002.parent = ob_cube
ob_cube_002.location = (0.0, 0.0, 0.0)

# ---- collection membership
col_collection.objects.link(ob_cube)
col_collection.objects.link(ob_cube_001)
col_collection.objects.link(ob_cube_002)

# ---- scene / render settings (as saved in the file)
scene.frame_start = 1; scene.frame_end = 250; scene.frame_set(110)
scene.render.engine = 'BLENDER_EEVEE_NEXT'
scene.cycles.sampling_pattern = 'TABULATED_SOBOL'
scene.cycles.use_light_tree = False
scene.view_settings.view_transform = 'Filmic'
bpy.context.view_layer.update()

# ---- added for rendering (the .blend has no active camera and no usable light): camera, sun
cam_auto = bpy.data.cameras.new('AutoCamera')
cam_auto.lens = 50.0
cam_auto.sensor_width = 36.0
cam_auto.clip_end = 1000.0
ob_auto_camera = bpy.data.objects.new('AutoCamera', cam_auto)
scene.collection.objects.link(ob_auto_camera)
ob_auto_camera.location = (4.26352, -5.48223, 3.20767)
ob_auto_camera.rotation_euler = (1.09748, -7.21219e-08, 0.694738)
scene.camera = ob_auto_camera
light_auto_sun = bpy.data.lights.new('AutoSun', 'SUN')
light_auto_sun.energy = 3.0
light_auto_sun.angle = 0.0523599
ob_auto_sun = bpy.data.objects.new('AutoSun', light_auto_sun)
scene.collection.objects.link(ob_auto_sun)
ob_auto_sun.rotation_euler = (0.872665, 0.174533, 0.523599)
bpy.context.view_layer.update()
